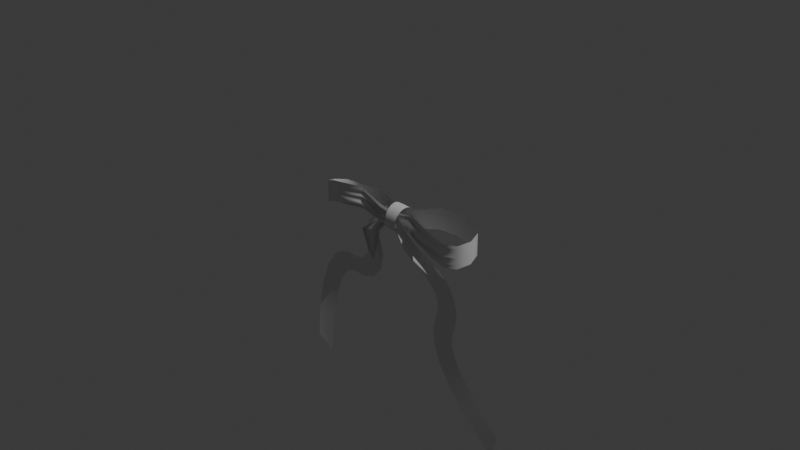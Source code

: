 # Source: blend.blend  (saved by Blender 4.2.66; exported with 4.5.12 LTS)
import bpy
from mathutils import Matrix  # noqa: F401  (used for matrix-valued properties, if any)

bpy.ops.wm.read_factory_settings(use_empty=True)
scene = bpy.context.scene
scene.name = 'Scene'

# ---- collections
col_collection = bpy.data.collections.new('Collection'); scene.collection.children.link(col_collection)

# ---- world
world_world = bpy.data.worlds.new('World'); scene.world = world_world
world_world.use_nodes = True; world_world.node_tree.nodes.clear()
_N = world_world.node_tree.nodes; _L = world_world.node_tree.links
n0 = _N.new('ShaderNodeOutputWorld'); n0.name = 'World Output'; n0.location = (300, 300)
n1 = _N.new('ShaderNodeBackground'); n1.name = 'Background'; n1.location = (10, 300)
n1.inputs[0].default_value = (0.05088, 0.05088, 0.05088, 1.0)
_L.new(n1.outputs[0], n0.inputs[0])
n0.is_active_output = True
world_world.color = (0.05088, 0.05088, 0.05088)
world_world.sun_shadow_jitter_overblur = 0.0

# ---- cameras
cam_camera = bpy.data.cameras.new('Camera')
cam_camera.clip_end = 100.0
cam_camera.ortho_scale = 7.314

# ---- lights
light_light = bpy.data.lights.new('Light', 'POINT')
light_light.energy = 1000.0
light_light.shadow_soft_size = 0.1

# ---- meshes
me_001 = bpy.data.meshes.new('贝塞尔圆环.001')
me_001.from_pydata([(0.0008143, -0.06507, -0.08759), (0.0008896, -0.06507, 0.09658), (-0.1734, -0.08385, -0.07013), (-0.1731, -0.08382, 0.1361), (-0.3993, -0.131, 0.02113), (-0.3993, -0.131, 0.26), (-0.5949, -0.2639, 0.06683), (-0.5972, -0.2654, 0.2969), (-0.8059, -0.188, -0.01693), (-0.8056, -0.188, 0.2249), (-0.9446, -0.1396, -0.07784), (-0.9446, -0.1396, 0.1624), (-1.001, -0.0001757, -0.1229), (-1.001, -0.0001757, 0.1171), (-0.9602, 0.1398, -0.1563), (-0.9602, 0.1398, 0.08345), (-0.8351, 0.1902, -0.1743), (-0.8351, 0.1902, 0.06523), (-0.6459, 0.2384, -0.1559), (-0.6456, 0.1802, 0.08539), (-0.4234, 0.1363, -0.1045), (-0.423, 0.1364, 0.1379), (-0.1826, 0.07074, -0.08769), (-0.1821, 0.07079, 0.1275), (0.0003786, 0.04079, -0.09027), (0.0004697, 0.0408, 0.103), (0.1855, 0.07776, -0.06931), (0.1855, 0.07776, 0.1425), (0.4311, 0.1491, -0.01722), (0.4311, 0.1491, 0.2227), (0.6462, 0.1877, -0.02298), (0.6463, 0.1877, 0.2182), (0.8272, 0.1921, -0.07348), (0.8273, 0.1921, 0.1702), (0.9525, 0.1404, -0.1051), (0.9525, 0.1403, 0.1402), (0.9986, -0.0001155, -0.1325), (0.9986, -0.0002183, 0.1156), (0.9507, -0.1407, -0.1563), (0.9507, -0.1408, 0.09438), (0.8247, -0.1909, -0.1643), (0.8248, -0.191, 0.08619), (0.6444, -0.1772, -0.1362), (0.6444, -0.1772, 0.1059), (0.4266, -0.1277, -0.1017), (0.4266, -0.1277, 0.1353), (0.1786, -0.009255, -0.09182), (0.1786, -0.009261, 0.1127), (0.000853, -0.06507, -0.06997), (0.0008814, -0.06506, -0.05143), (0.0009612, -0.05818, -0.03109), (0.0008973, -0.06506, -0.01456), (0.0008848, -0.06507, 0.003718), (0.0008854, -0.06507, 0.02207), (0.0008971, -0.06507, 0.04048), (0.0008948, -0.06507, 0.05884), (0.0008786, -0.06507, 0.07712), (-0.1756, -0.07044, -0.04492), (-0.1684, -0.1135, -0.02771), (-0.1733, -0.08384, -0.00817), (-0.1757, -0.07143, 0.02035), (-0.165, -0.1406, 0.03282), (-0.1731, -0.08382, 0.05305), (-0.1762, -0.06789, 0.08147), (-0.1666, -0.1282, 0.09393), (-0.1731, -0.08382, 0.1144), (-0.4029, -0.1132, 0.05078), (-0.3964, -0.1544, 0.07068), (-0.3994, -0.131, 0.09091), (-0.4031, -0.1131, 0.1213), (-0.402, -0.1255, 0.1418), (-0.3993, -0.131, 0.162), (-0.4027, -0.1154, 0.1899), (-0.4019, -0.1243, 0.2129), (-0.3993, -0.131, 0.2343), (-0.5991, -0.265, 0.06418), (-0.6002, -0.2657, 0.09582), (-0.5959, -0.2634, 0.1412), (-0.5957, -0.2652, 0.1473), (-0.5976, -0.265, 0.1627), (-0.5959, -0.2651, 0.2009), (-0.5954, -0.2651, 0.2227), (-0.5973, -0.2651, 0.2386), (-0.5977, -0.2655, 0.268), (-0.8059, -0.188, 0.005795), (-0.8059, -0.188, 0.02973), (-0.8059, -0.188, 0.05379), (-0.8059, -0.188, 0.07781), (-0.8059, -0.188, 0.1017), (-0.8059, -0.188, 0.1258), (-0.8059, -0.188, 0.1499), (-0.8058, -0.188, 0.1742), (-0.8057, -0.188, 0.1988), (-0.9446, -0.1396, -0.05513), (-0.9446, -0.1396, -0.03113), (-0.9446, -0.1396, -0.007124), (-0.9446, -0.1396, 0.01687), (-0.9446, -0.1396, 0.04088), (-0.9446, -0.1396, 0.06488), (-0.9446, -0.1396, 0.08887), (-0.9446, -0.1396, 0.1129), (-0.9446, -0.1396, 0.1369), (-1.001, -0.0001754, -0.1003), (-1.001, -0.0001756, -0.07624), (-1.001, -0.0001756, -0.05223), (-1.001, -0.0001757, -0.02823), (-1.001, -0.0001757, -0.004229), (-1.001, -0.0001757, 0.01977), (-1.001, -0.0001757, 0.04377), (-1.001, -0.0001757, 0.06777), (-1.001, -0.0001757, 0.09177), (-0.9602, 0.1398, -0.1338), (-0.9602, 0.1398, -0.1099), (-0.9602, 0.1398, -0.08587), (-0.9602, 0.1398, -0.06186), (-0.9602, 0.1398, -0.03785), (-0.9602, 0.1398, -0.01385), (-0.9602, 0.1398, 0.01014), (-0.9602, 0.1398, 0.03415), (-0.9602, 0.1398, 0.05815), (-0.8351, 0.1902, -0.1521), (-0.8351, 0.1902, -0.1281), (-0.8351, 0.1902, -0.1041), (-0.8351, 0.1902, -0.08008), (-0.8351, 0.1902, -0.05608), (-0.8351, 0.1902, -0.03208), (-0.8351, 0.1902, -0.008078), (-0.8351, 0.1902, 0.01592), (-0.8351, 0.1902, 0.03992), (-0.6458, 0.1802, -0.1326), (-0.6457, 0.1802, -0.1081), (-0.6456, 0.1802, -0.08387), (-0.6456, 0.1802, -0.05981), (-0.6457, 0.1802, -0.03595), (-0.6456, 0.1802, -0.01185), (-0.6456, 0.1802, 0.0122), (-0.6457, 0.1802, 0.03605), (-0.6457, 0.1802, 0.05991), (-0.4232, 0.1363, -0.08056), (-0.4228, 0.1362, -0.05558), (-0.4227, 0.1362, -0.03101), (-0.4227, 0.1363, -0.006858), (-0.4228, 0.1363, 0.01687), (-0.423, 0.1364, 0.04068), (-0.4229, 0.1364, 0.06484), (-0.423, 0.1364, 0.08861), (-0.423, 0.1364, 0.1121), (-0.1824, 0.07074, -0.06672), (-0.1817, 0.07038, -0.04441), (-0.1814, 0.07025, -0.02253), (-0.1815, 0.07036, -0.0009595), (-0.1819, 0.07069, 0.02039), (-0.1821, 0.0708, 0.04156), (-0.1821, 0.07079, 0.06257), (-0.1821, 0.0708, 0.08407), (-0.1821, 0.0708, 0.1053), (0.000408, 0.0408, -0.07183), (0.0004327, 0.04039, -0.05218), (0.0004613, 0.04021, -0.03274), (0.0004776, 0.04034, -0.01351), (0.0004828, 0.04076, 0.005716), (0.0004781, 0.0408, 0.02497), (0.0004653, 0.0408, 0.04419), (0.0004778, 0.0408, 0.06352), (0.0004794, 0.0408, 0.08278), (0.1854, 0.07772, -0.04932), (0.1849, 0.07733, -0.02819), (0.1847, 0.07719, -0.007035), (0.1848, 0.07729, 0.01421), (0.1853, 0.07764, 0.03545), (0.1855, 0.07777, 0.05644), (0.1855, 0.07777, 0.0775), (0.1855, 0.07777, 0.09868), (0.1855, 0.07776, 0.12), (0.4311, 0.1491, 0.005359), (0.4309, 0.149, 0.02877), (0.4308, 0.149, 0.05229), (0.4309, 0.149, 0.07598), (0.431, 0.1491, 0.09987), (0.4311, 0.1491, 0.124), (0.4311, 0.1491, 0.1482), (0.4311, 0.1491, 0.1726), (0.4311, 0.1491, 0.197), (0.6462, 0.1877, -0.0001934), (0.6462, 0.1877, 0.02365), (0.6462, 0.1877, 0.0475), (0.6462, 0.1877, 0.07139), (0.6462, 0.1877, 0.09541), (0.6462, 0.1877, 0.1196), (0.6462, 0.1877, 0.1438), (0.6462, 0.1877, 0.1682), (0.6462, 0.1877, 0.1926), (0.8272, 0.1921, -0.05), (0.8272, 0.1921, -0.02564), (0.8272, 0.1921, -0.00144), (0.8272, 0.1921, 0.02284), (0.8272, 0.1921, 0.04712), (0.8272, 0.1921, 0.07139), (0.8272, 0.1921, 0.0957), (0.8272, 0.1921, 0.12), (0.8272, 0.1921, 0.1444), (0.9525, 0.1404, -0.0818), (0.9525, 0.1404, -0.05736), (0.9525, 0.1404, -0.03299), (0.9525, 0.1404, -0.008545), (0.9525, 0.1404, 0.01597), (0.9525, 0.1404, 0.04054), (0.9525, 0.1403, 0.06514), (0.9525, 0.1403, 0.08975), (0.9525, 0.1403, 0.1143), (0.9986, -0.000121, -0.1093), (0.9986, -0.0001264, -0.0849), (0.9986, -0.0001328, -0.06041), (0.9986, -0.0001411, -0.03576), (0.9986, -0.0001511, -0.01098), (0.9986, -0.0001627, 0.01392), (0.9986, -0.0001755, 0.03891), (0.9986, -0.0001892, 0.06397), (0.9986, -0.0002034, 0.08907), (0.9507, -0.1407, -0.1334), (0.9507, -0.1407, -0.1089), (0.9507, -0.1407, -0.08429), (0.9507, -0.1407, -0.05944), (0.9507, -0.1407, -0.03438), (0.9507, -0.1408, -0.00914), (0.9507, -0.1408, 0.01625), (0.9507, -0.1408, 0.04176), (0.9507, -0.1408, 0.06735), (0.8247, -0.1909, -0.1412), (0.8247, -0.1909, -0.1167), (0.8247, -0.1909, -0.09188), (0.8247, -0.1909, -0.06684), (0.8247, -0.1909, -0.04158), (0.8248, -0.1909, -0.01612), (0.8248, -0.191, 0.009497), (0.8248, -0.191, 0.03479), (0.8248, -0.191, 0.05982), (0.6444, -0.1772, -0.1131), (0.643, -0.1917, -0.09055), (0.646, -0.1595, -0.05121), (0.6437, -0.2079, -0.04786), (0.6444, -0.1772, -0.01534), (0.6444, -0.1772, 0.008629), (0.6461, -0.1642, 0.03873), (0.6435, -0.1872, 0.05404), (0.6444, -0.1772, 0.08068), (0.4266, -0.1277, -0.07913), (0.4219, -0.1601, -0.06106), (0.4285, -0.1185, -0.02199), (0.4132, -0.1512, -0.04178), (0.4266, -0.1277, 0.01561), (0.4266, -0.1277, 0.03927), (0.4325, -0.1031, 0.08126), (0.4214, -0.162, 0.07564), (0.4266, -0.1277, 0.1103), (0.1786, -0.009253, -0.07243), (0.1727, -0.05055, -0.053), (0.1796, -0.004912, -0.02794), (0.1684, -0.03587, -0.02379), (0.1786, -0.009253, 0.009408), (0.1786, -0.009258, 0.02978), (0.1848, 0.02258, 0.07122), (0.1729, -0.04856, 0.06393), (0.1786, -0.009265, 0.09124)], [], [(48, 57, 2, 0), (57, 66, 4, 2), (66, 75, 6, 4), (75, 84, 8, 6), (84, 93, 10, 8), (93, 102, 12, 10), (102, 111, 14, 12), (111, 120, 16, 14), (120, 129, 18, 16), (129, 138, 20, 18), (138, 147, 22, 20), (147, 156, 24, 22), (156, 165, 26, 24), (165, 174, 28, 26), (174, 183, 30, 28), (183, 192, 32, 30), (192, 201, 34, 32), (201, 210, 36, 34), (210, 219, 38, 36), (219, 228, 40, 38), (228, 237, 42, 40), (237, 246, 44, 42), (246, 255, 46, 44), (255, 48, 0, 46), (47, 1, 56, 263), (263, 56, 55, 262), (262, 55, 54, 261), (261, 54, 53, 260), (260, 53, 52, 259), (259, 52, 51, 258), (258, 51, 50, 257), (257, 50, 49, 256), (256, 49, 48, 255), (45, 47, 263, 254), (254, 263, 262, 253), (253, 262, 261, 252), (252, 261, 260, 251), (251, 260, 259, 250), (250, 259, 258, 249), (249, 258, 257, 248), (248, 257, 256, 247), (247, 256, 255, 246), (43, 45, 254, 245), (245, 254, 253, 244), (244, 253, 252, 243), (243, 252, 251, 242), (242, 251, 250, 241), (241, 250, 249, 240), (240, 249, 248, 239), (239, 248, 247, 238), (238, 247, 246, 237), (41, 43, 245, 236), (236, 245, 244, 235), (235, 244, 243, 234), (234, 243, 242, 233), (233, 242, 241, 232), (232, 241, 240, 231), (231, 240, 239, 230), (230, 239, 238, 229), (229, 238, 237, 228), (39, 41, 236, 227), (227, 236, 235, 226), (226, 235, 234, 225), (225, 234, 233, 224), (224, 233, 232, 223), (223, 232, 231, 222), (222, 231, 230, 221), (221, 230, 229, 220), (220, 229, 228, 219), (37, 39, 227, 218), (218, 227, 226, 217), (217, 226, 225, 216), (216, 225, 224, 215), (215, 224, 223, 214), (214, 223, 222, 213), (213, 222, 221, 212), (212, 221, 220, 211), (211, 220, 219, 210), (35, 37, 218, 209), (209, 218, 217, 208), (208, 217, 216, 207), (207, 216, 215, 206), (206, 215, 214, 205), (205, 214, 213, 204), (204, 213, 212, 203), (203, 212, 211, 202), (202, 211, 210, 201), (33, 35, 209, 200), (200, 209, 208, 199), (199, 208, 207, 198), (198, 207, 206, 197), (197, 206, 205, 196), (196, 205, 204, 195), (195, 204, 203, 194), (194, 203, 202, 193), (193, 202, 201, 192), (31, 33, 200, 191), (191, 200, 199, 190), (190, 199, 198, 189), (189, 198, 197, 188), (188, 197, 196, 187), (187, 196, 195, 186), (186, 195, 194, 185), (185, 194, 193, 184), (184, 193, 192, 183), (29, 31, 191, 182), (182, 191, 190, 181), (181, 190, 189, 180), (180, 189, 188, 179), (179, 188, 187, 178), (178, 187, 186, 177), (177, 186, 185, 176), (176, 185, 184, 175), (175, 184, 183, 174), (27, 29, 182, 173), (173, 182, 181, 172), (172, 181, 180, 171), (171, 180, 179, 170), (170, 179, 178, 169), (169, 178, 177, 168), (168, 177, 176, 167), (167, 176, 175, 166), (166, 175, 174, 165), (25, 27, 173, 164), (164, 173, 172, 163), (163, 172, 171, 162), (162, 171, 170, 161), (161, 170, 169, 160), (160, 169, 168, 159), (159, 168, 167, 158), (158, 167, 166, 157), (157, 166, 165, 156), (23, 25, 164, 155), (155, 164, 163, 154), (154, 163, 162, 153), (153, 162, 161, 152), (152, 161, 160, 151), (151, 160, 159, 150), (150, 159, 158, 149), (149, 158, 157, 148), (148, 157, 156, 147), (21, 23, 155, 146), (146, 155, 154, 145), (145, 154, 153, 144), (144, 153, 152, 143), (143, 152, 151, 142), (142, 151, 150, 141), (141, 150, 149, 140), (140, 149, 148, 139), (139, 148, 147, 138), (19, 21, 146, 137), (137, 146, 145, 136), (136, 145, 144, 135), (135, 144, 143, 134), (134, 143, 142, 133), (133, 142, 141, 132), (132, 141, 140, 131), (131, 140, 139, 130), (130, 139, 138, 129), (17, 19, 137, 128), (128, 137, 136, 127), (127, 136, 135, 126), (126, 135, 134, 125), (125, 134, 133, 124), (124, 133, 132, 123), (123, 132, 131, 122), (122, 131, 130, 121), (121, 130, 129, 120), (15, 17, 128, 119), (119, 128, 127, 118), (118, 127, 126, 117), (117, 126, 125, 116), (116, 125, 124, 115), (115, 124, 123, 114), (114, 123, 122, 113), (113, 122, 121, 112), (112, 121, 120, 111), (13, 15, 119, 110), (110, 119, 118, 109), (109, 118, 117, 108), (108, 117, 116, 107), (107, 116, 115, 106), (106, 115, 114, 105), (105, 114, 113, 104), (104, 113, 112, 103), (103, 112, 111, 102), (11, 13, 110, 101), (101, 110, 109, 100), (100, 109, 108, 99), (99, 108, 107, 98), (98, 107, 106, 97), (97, 106, 105, 96), (96, 105, 104, 95), (95, 104, 103, 94), (94, 103, 102, 93), (9, 11, 101, 92), (92, 101, 100, 91), (91, 100, 99, 90), (90, 99, 98, 89), (89, 98, 97, 88), (88, 97, 96, 87), (87, 96, 95, 86), (86, 95, 94, 85), (85, 94, 93, 84), (7, 9, 92, 83), (83, 92, 91, 82), (82, 91, 90, 81), (81, 90, 89, 80), (80, 89, 88, 79), (79, 88, 87, 78), (78, 87, 86, 77), (77, 86, 85, 76), (76, 85, 84, 75), (5, 7, 83, 74), (74, 83, 82, 73), (73, 82, 81, 72), (72, 81, 80, 71), (71, 80, 79, 70), (70, 79, 78, 69), (69, 78, 77, 68), (68, 77, 76, 67), (67, 76, 75, 66), (3, 5, 74, 65), (65, 74, 73, 64), (64, 73, 72, 63), (63, 72, 71, 62), (62, 71, 70, 61), (61, 70, 69, 60), (60, 69, 68, 59), (59, 68, 67, 58), (58, 67, 66, 57), (1, 3, 65, 56), (56, 65, 64, 55), (55, 64, 63, 54), (54, 63, 62, 53), (53, 62, 61, 52), (52, 61, 60, 51), (51, 60, 59, 50), (50, 59, 58, 49), (49, 58, 57, 48)])
me_001.polygons.foreach_set('use_smooth', [True] * 240)
_uv = me_001.uv_layers.new(name='UVMap')
_uv.uv.foreach_set('vector', [0.0, 0.09459, 0.04167, 0.09459, 0.04167, 0.0, 0.0, 0.0, 0.04167, 0.09459, 0.08333, 0.09459, 0.08333, 0.0, 0.04167, 0.0, 0.08333, 0.09459, 0.125, 0.09459, 0.125, 0.0, 0.08333, 0.0, 0.125, 0.09459, 0.1667, 0.09459, 0.1667, 0.0, 0.125, 0.0, 0.1667, 0.09459, 0.2083, 0.09459, 0.2083, 0.0, 0.1667, 0.0, 0.2083, 0.09459, 0.25, 0.09459, 0.25, 0.0, 0.2083, 0.0, 0.25, 0.09459, 0.2917, 0.09459, 0.2917, 0.0, 0.25, 0.0, 0.2917, 0.09459, 0.3333, 0.09459, 0.3333, 0.0, 0.2917, 0.0, 0.3333, 0.09459, 0.375, 0.09459, 0.375, 0.0, 0.3333, 0.0, 0.375, 0.09459, 0.4167, 0.09459, 0.4167, 0.0, 0.375, 0.0, 0.4167, 0.09459, 0.4583, 0.09459, 0.4583, 0.0, 0.4167, 0.0, 0.4583, 0.09459, 0.5, 0.09459, 0.5, 0.0, 0.4583, 0.0, 0.5, 0.09459, 0.5417, 0.09459, 0.5417, 0.0, 0.5, 0.0, 0.5417, 0.09459, 0.5833, 0.09459, 0.5833, 0.0, 0.5417, 0.0, 0.5833, 0.09459, 0.625, 0.09459, 0.625, 0.0, 0.5833, 0.0, 0.625, 0.09459, 0.6667, 0.09459, 0.6667, 0.0, 0.625, 0.0, 0.6667, 0.09459, 0.7083, 0.09459, 0.7083, 0.0, 0.6667, 0.0, 0.7083, 0.09459, 0.75, 0.09459, 0.75, 0.0, 0.7083, 0.0, 0.75, 0.09459, 0.7917, 0.09459, 0.7917, 0.0, 0.75, 0.0, 0.7917, 0.09459, 0.8333, 0.09459, 0.8333, 0.0, 0.7917, 0.0, 0.8333, 0.09459, 0.875, 0.09459, 0.875, 0.0, 0.8333, 0.0, 0.875, 0.09459, 0.9167, 0.09459, 0.9167, 0.0, 0.875, 0.0, 0.9167, 0.09459, 0.9583, 0.09459, 0.9583, 0.0, 0.9167, 0.0, 0.9583, 0.09459, 1.0, 0.09459, 1.0, 0.0, 0.9583, 0.0, 0.9583, 1.0, 1.0, 1.0, 1.0, 0.8946, 0.9583, 0.8946, 0.9583, 0.8946, 1.0, 0.8946, 1.0, 0.7946, 0.9583, 0.7946, 0.9583, 0.7946, 1.0, 0.7946, 1.0, 0.6946, 0.9583, 0.6946, 0.9583, 0.6946, 1.0, 0.6946, 1.0, 0.5946, 0.9583, 0.5946, 0.9583, 0.5946, 1.0, 0.5946, 1.0, 0.4946, 0.9583, 0.4946, 0.9583, 0.4946, 1.0, 0.4946, 1.0, 0.3946, 0.9583, 0.3946, 0.9583, 0.3946, 1.0, 0.3946, 1.0, 0.2946, 0.9583, 0.2946, 0.9583, 0.2946, 1.0, 0.2946, 1.0, 0.1946, 0.9583, 0.1946, 0.9583, 0.1946, 1.0, 0.1946, 1.0, 0.09459, 0.9583, 0.09459, 0.9167, 1.0, 0.9583, 1.0, 0.9583, 0.8946, 0.9167, 0.8946, 0.9167, 0.8946, 0.9583, 0.8946, 0.9583, 0.7946, 0.9167, 0.7946, 0.9167, 0.7946, 0.9583, 0.7946, 0.9583, 0.6946, 0.9167, 0.6946, 0.9167, 0.6946, 0.9583, 0.6946, 0.9583, 0.5946, 0.9167, 0.5946, 0.9167, 0.5946, 0.9583, 0.5946, 0.9583, 0.4946, 0.9167, 0.4946, 0.9167, 0.4946, 0.9583, 0.4946, 0.9583, 0.3946, 0.9167, 0.3946, 0.9167, 0.3946, 0.9583, 0.3946, 0.9583, 0.2946, 0.9167, 0.2946, 0.9167, 0.2946, 0.9583, 0.2946, 0.9583, 0.1946, 0.9167, 0.1946, 0.9167, 0.1946, 0.9583, 0.1946, 0.9583, 0.09459, 0.9167, 0.09459, 0.875, 1.0, 0.9167, 1.0, 0.9167, 0.8946, 0.875, 0.8946, 0.875, 0.8946, 0.9167, 0.8946, 0.9167, 0.7946, 0.875, 0.7946, 0.875, 0.7946, 0.9167, 0.7946, 0.9167, 0.6946, 0.875, 0.6946, 0.875, 0.6946, 0.9167, 0.6946, 0.9167, 0.5946, 0.875, 0.5946, 0.875, 0.5946, 0.9167, 0.5946, 0.9167, 0.4946, 0.875, 0.4946, 0.875, 0.4946, 0.9167, 0.4946, 0.9167, 0.3946, 0.875, 0.3946, 0.875, 0.3946, 0.9167, 0.3946, 0.9167, 0.2946, 0.875, 0.2946, 0.875, 0.2946, 0.9167, 0.2946, 0.9167, 0.1946, 0.875, 0.1946, 0.875, 0.1946, 0.9167, 0.1946, 0.9167, 0.09459, 0.875, 0.09459, 0.8333, 1.0, 0.875, 1.0, 0.875, 0.8946, 0.8333, 0.8946, 0.8333, 0.8946, 0.875, 0.8946, 0.875, 0.7946, 0.8333, 0.7946, 0.8333, 0.7946, 0.875, 0.7946, 0.875, 0.6946, 0.8333, 0.6946, 0.8333, 0.6946, 0.875, 0.6946, 0.875, 0.5946, 0.8333, 0.5946, 0.8333, 0.5946, 0.875, 0.5946, 0.875, 0.4946, 0.8333, 0.4946, 0.8333, 0.4946, 0.875, 0.4946, 0.875, 0.3946, 0.8333, 0.3946, 0.8333, 0.3946, 0.875, 0.3946, 0.875, 0.2946, 0.8333, 0.2946, 0.8333, 0.2946, 0.875, 0.2946, 0.875, 0.1946, 0.8333, 0.1946, 0.8333, 0.1946, 0.875, 0.1946, 0.875, 0.09459, 0.8333, 0.09459, 0.7917, 1.0, 0.8333, 1.0, 0.8333, 0.8946, 0.7917, 0.8946, 0.7917, 0.8946, 0.8333, 0.8946, 0.8333, 0.7946, 0.7917, 0.7946, 0.7917, 0.7946, 0.8333, 0.7946, 0.8333, 0.6946, 0.7917, 0.6946, 0.7917, 0.6946, 0.8333, 0.6946, 0.8333, 0.5946, 0.7917, 0.5946, 0.7917, 0.5946, 0.8333, 0.5946, 0.8333, 0.4946, 0.7917, 0.4946, 0.7917, 0.4946, 0.8333, 0.4946, 0.8333, 0.3946, 0.7917, 0.3946, 0.7917, 0.3946, 0.8333, 0.3946, 0.8333, 0.2946, 0.7917, 0.2946, 0.7917, 0.2946, 0.8333, 0.2946, 0.8333, 0.1946, 0.7917, 0.1946, 0.7917, 0.1946, 0.8333, 0.1946, 0.8333, 0.09459, 0.7917, 0.09459, 0.75, 1.0, 0.7917, 1.0, 0.7917, 0.8946, 0.75, 0.8946, 0.75, 0.8946, 0.7917, 0.8946, 0.7917, 0.7946, 0.75, 0.7946, 0.75, 0.7946, 0.7917, 0.7946, 0.7917, 0.6946, 0.75, 0.6946, 0.75, 0.6946, 0.7917, 0.6946, 0.7917, 0.5946, 0.75, 0.5946, 0.75, 0.5946, 0.7917, 0.5946, 0.7917, 0.4946, 0.75, 0.4946, 0.75, 0.4946, 0.7917, 0.4946, 0.7917, 0.3946, 0.75, 0.3946, 0.75, 0.3946, 0.7917, 0.3946, 0.7917, 0.2946, 0.75, 0.2946, 0.75, 0.2946, 0.7917, 0.2946, 0.7917, 0.1946, 0.75, 0.1946, 0.75, 0.1946, 0.7917, 0.1946, 0.7917, 0.09459, 0.75, 0.09459, 0.7083, 1.0, 0.75, 1.0, 0.75, 0.8946, 0.7083, 0.8946, 0.7083, 0.8946, 0.75, 0.8946, 0.75, 0.7946, 0.7083, 0.7946, 0.7083, 0.7946, 0.75, 0.7946, 0.75, 0.6946, 0.7083, 0.6946, 0.7083, 0.6946, 0.75, 0.6946, 0.75, 0.5946, 0.7083, 0.5946, 0.7083, 0.5946, 0.75, 0.5946, 0.75, 0.4946, 0.7083, 0.4946, 0.7083, 0.4946, 0.75, 0.4946, 0.75, 0.3946, 0.7083, 0.3946, 0.7083, 0.3946, 0.75, 0.3946, 0.75, 0.2946, 0.7083, 0.2946, 0.7083, 0.2946, 0.75, 0.2946, 0.75, 0.1946, 0.7083, 0.1946, 0.7083, 0.1946, 0.75, 0.1946, 0.75, 0.09459, 0.7083, 0.09459, 0.6667, 1.0, 0.7083, 1.0, 0.7083, 0.8946, 0.6667, 0.8946, 0.6667, 0.8946, 0.7083, 0.8946, 0.7083, 0.7946, 0.6667, 0.7946, 0.6667, 0.7946, 0.7083, 0.7946, 0.7083, 0.6946, 0.6667, 0.6946, 0.6667, 0.6946, 0.7083, 0.6946, 0.7083, 0.5946, 0.6667, 0.5946, 0.6667, 0.5946, 0.7083, 0.5946, 0.7083, 0.4946, 0.6667, 0.4946, 0.6667, 0.4946, 0.7083, 0.4946, 0.7083, 0.3946, 0.6667, 0.3946, 0.6667, 0.3946, 0.7083, 0.3946, 0.7083, 0.2946, 0.6667, 0.2946, 0.6667, 0.2946, 0.7083, 0.2946, 0.7083, 0.1946, 0.6667, 0.1946, 0.6667, 0.1946, 0.7083, 0.1946, 0.7083, 0.09459, 0.6667, 0.09459, 0.625, 1.0, 0.6667, 1.0, 0.6667, 0.8946, 0.625, 0.8946, 0.625, 0.8946, 0.6667, 0.8946, 0.6667, 0.7946, 0.625, 0.7946, 0.625, 0.7946, 0.6667, 0.7946, 0.6667, 0.6946, 0.625, 0.6946, 0.625, 0.6946, 0.6667, 0.6946, 0.6667, 0.5946, 0.625, 0.5946, 0.625, 0.5946, 0.6667, 0.5946, 0.6667, 0.4946, 0.625, 0.4946, 0.625, 0.4946, 0.6667, 0.4946, 0.6667, 0.3946, 0.625, 0.3946, 0.625, 0.3946, 0.6667, 0.3946, 0.6667, 0.2946, 0.625, 0.2946, 0.625, 0.2946, 0.6667, 0.2946, 0.6667, 0.1946, 0.625, 0.1946, 0.625, 0.1946, 0.6667, 0.1946, 0.6667, 0.09459, 0.625, 0.09459, 0.5833, 1.0, 0.625, 1.0, 0.625, 0.8946, 0.5833, 0.8946, 0.5833, 0.8946, 0.625, 0.8946, 0.625, 0.7946, 0.5833, 0.7946, 0.5833, 0.7946, 0.625, 0.7946, 0.625, 0.6946, 0.5833, 0.6946, 0.5833, 0.6946, 0.625, 0.6946, 0.625, 0.5946, 0.5833, 0.5946, 0.5833, 0.5946, 0.625, 0.5946, 0.625, 0.4946, 0.5833, 0.4946, 0.5833, 0.4946, 0.625, 0.4946, 0.625, 0.3946, 0.5833, 0.3946, 0.5833, 0.3946, 0.625, 0.3946, 0.625, 0.2946, 0.5833, 0.2946, 0.5833, 0.2946, 0.625, 0.2946, 0.625, 0.1946, 0.5833, 0.1946, 0.5833, 0.1946, 0.625, 0.1946, 0.625, 0.09459, 0.5833, 0.09459, 0.5417, 1.0, 0.5833, 1.0, 0.5833, 0.8946, 0.5417, 0.8946, 0.5417, 0.8946, 0.5833, 0.8946, 0.5833, 0.7946, 0.5417, 0.7946, 0.5417, 0.7946, 0.5833, 0.7946, 0.5833, 0.6946, 0.5417, 0.6946, 0.5417, 0.6946, 0.5833, 0.6946, 0.5833, 0.5946, 0.5417, 0.5946, 0.5417, 0.5946, 0.5833, 0.5946, 0.5833, 0.4946, 0.5417, 0.4946, 0.5417, 0.4946, 0.5833, 0.4946, 0.5833, 0.3946, 0.5417, 0.3946, 0.5417, 0.3946, 0.5833, 0.3946, 0.5833, 0.2946, 0.5417, 0.2946, 0.5417, 0.2946, 0.5833, 0.2946, 0.5833, 0.1946, 0.5417, 0.1946, 0.5417, 0.1946, 0.5833, 0.1946, 0.5833, 0.09459, 0.5417, 0.09459, 0.5, 1.0, 0.5417, 1.0, 0.5417, 0.8946, 0.5, 0.8946, 0.5, 0.8946, 0.5417, 0.8946, 0.5417, 0.7946, 0.5, 0.7946, 0.5, 0.7946, 0.5417, 0.7946, 0.5417, 0.6946, 0.5, 0.6946, 0.5, 0.6946, 0.5417, 0.6946, 0.5417, 0.5946, 0.5, 0.5946, 0.5, 0.5946, 0.5417, 0.5946, 0.5417, 0.4946, 0.5, 0.4946, 0.5, 0.4946, 0.5417, 0.4946, 0.5417, 0.3946, 0.5, 0.3946, 0.5, 0.3946, 0.5417, 0.3946, 0.5417, 0.2946, 0.5, 0.2946, 0.5, 0.2946, 0.5417, 0.2946, 0.5417, 0.1946, 0.5, 0.1946, 0.5, 0.1946, 0.5417, 0.1946, 0.5417, 0.09459, 0.5, 0.09459, 0.4583, 1.0, 0.5, 1.0, 0.5, 0.8946, 0.4583, 0.8946, 0.4583, 0.8946, 0.5, 0.8946, 0.5, 0.7946, 0.4583, 0.7946, 0.4583, 0.7946, 0.5, 0.7946, 0.5, 0.6946, 0.4583, 0.6946, 0.4583, 0.6946, 0.5, 0.6946, 0.5, 0.5946, 0.4583, 0.5946, 0.4583, 0.5946, 0.5, 0.5946, 0.5, 0.4946, 0.4583, 0.4946, 0.4583, 0.4946, 0.5, 0.4946, 0.5, 0.3946, 0.4583, 0.3946, 0.4583, 0.3946, 0.5, 0.3946, 0.5, 0.2946, 0.4583, 0.2946, 0.4583, 0.2946, 0.5, 0.2946, 0.5, 0.1946, 0.4583, 0.1946, 0.4583, 0.1946, 0.5, 0.1946, 0.5, 0.09459, 0.4583, 0.09459, 0.4167, 1.0, 0.4583, 1.0, 0.4583, 0.8946, 0.4167, 0.8946, 0.4167, 0.8946, 0.4583, 0.8946, 0.4583, 0.7946, 0.4167, 0.7946, 0.4167, 0.7946, 0.4583, 0.7946, 0.4583, 0.6946, 0.4167, 0.6946, 0.4167, 0.6946, 0.4583, 0.6946, 0.4583, 0.5946, 0.4167, 0.5946, 0.4167, 0.5946, 0.4583, 0.5946, 0.4583, 0.4946, 0.4167, 0.4946, 0.4167, 0.4946, 0.4583, 0.4946, 0.4583, 0.3946, 0.4167, 0.3946, 0.4167, 0.3946, 0.4583, 0.3946, 0.4583, 0.2946, 0.4167, 0.2946, 0.4167, 0.2946, 0.4583, 0.2946, 0.4583, 0.1946, 0.4167, 0.1946, 0.4167, 0.1946, 0.4583, 0.1946, 0.4583, 0.09459, 0.4167, 0.09459, 0.375, 1.0, 0.4167, 1.0, 0.4167, 0.8946, 0.375, 0.8946, 0.375, 0.8946, 0.4167, 0.8946, 0.4167, 0.7946, 0.375, 0.7946, 0.375, 0.7946, 0.4167, 0.7946, 0.4167, 0.6946, 0.375, 0.6946, 0.375, 0.6946, 0.4167, 0.6946, 0.4167, 0.5946, 0.375, 0.5946, 0.375, 0.5946, 0.4167, 0.5946, 0.4167, 0.4946, 0.375, 0.4946, 0.375, 0.4946, 0.4167, 0.4946, 0.4167, 0.3946, 0.375, 0.3946, 0.375, 0.3946, 0.4167, 0.3946, 0.4167, 0.2946, 0.375, 0.2946, 0.375, 0.2946, 0.4167, 0.2946, 0.4167, 0.1946, 0.375, 0.1946, 0.375, 0.1946, 0.4167, 0.1946, 0.4167, 0.09459, 0.375, 0.09459, 0.3333, 1.0, 0.375, 1.0, 0.375, 0.8946, 0.3333, 0.8946, 0.3333, 0.8946, 0.375, 0.8946, 0.375, 0.7946, 0.3333, 0.7946, 0.3333, 0.7946, 0.375, 0.7946, 0.375, 0.6946, 0.3333, 0.6946, 0.3333, 0.6946, 0.375, 0.6946, 0.375, 0.5946, 0.3333, 0.5946, 0.3333, 0.5946, 0.375, 0.5946, 0.375, 0.4946, 0.3333, 0.4946, 0.3333, 0.4946, 0.375, 0.4946, 0.375, 0.3946, 0.3333, 0.3946, 0.3333, 0.3946, 0.375, 0.3946, 0.375, 0.2946, 0.3333, 0.2946, 0.3333, 0.2946, 0.375, 0.2946, 0.375, 0.1946, 0.3333, 0.1946, 0.3333, 0.1946, 0.375, 0.1946, 0.375, 0.09459, 0.3333, 0.09459, 0.2917, 1.0, 0.3333, 1.0, 0.3333, 0.8946, 0.2917, 0.8946, 0.2917, 0.8946, 0.3333, 0.8946, 0.3333, 0.7946, 0.2917, 0.7946, 0.2917, 0.7946, 0.3333, 0.7946, 0.3333, 0.6946, 0.2917, 0.6946, 0.2917, 0.6946, 0.3333, 0.6946, 0.3333, 0.5946, 0.2917, 0.5946, 0.2917, 0.5946, 0.3333, 0.5946, 0.3333, 0.4946, 0.2917, 0.4946, 0.2917, 0.4946, 0.3333, 0.4946, 0.3333, 0.3946, 0.2917, 0.3946, 0.2917, 0.3946, 0.3333, 0.3946, 0.3333, 0.2946, 0.2917, 0.2946, 0.2917, 0.2946, 0.3333, 0.2946, 0.3333, 0.1946, 0.2917, 0.1946, 0.2917, 0.1946, 0.3333, 0.1946, 0.3333, 0.09459, 0.2917, 0.09459, 0.25, 1.0, 0.2917, 1.0, 0.2917, 0.8946, 0.25, 0.8946, 0.25, 0.8946, 0.2917, 0.8946, 0.2917, 0.7946, 0.25, 0.7946, 0.25, 0.7946, 0.2917, 0.7946, 0.2917, 0.6946, 0.25, 0.6946, 0.25, 0.6946, 0.2917, 0.6946, 0.2917, 0.5946, 0.25, 0.5946, 0.25, 0.5946, 0.2917, 0.5946, 0.2917, 0.4946, 0.25, 0.4946, 0.25, 0.4946, 0.2917, 0.4946, 0.2917, 0.3946, 0.25, 0.3946, 0.25, 0.3946, 0.2917, 0.3946, 0.2917, 0.2946, 0.25, 0.2946, 0.25, 0.2946, 0.2917, 0.2946, 0.2917, 0.1946, 0.25, 0.1946, 0.25, 0.1946, 0.2917, 0.1946, 0.2917, 0.09459, 0.25, 0.09459, 0.2083, 1.0, 0.25, 1.0, 0.25, 0.8946, 0.2083, 0.8946, 0.2083, 0.8946, 0.25, 0.8946, 0.25, 0.7946, 0.2083, 0.7946, 0.2083, 0.7946, 0.25, 0.7946, 0.25, 0.6946, 0.2083, 0.6946, 0.2083, 0.6946, 0.25, 0.6946, 0.25, 0.5946, 0.2083, 0.5946, 0.2083, 0.5946, 0.25, 0.5946, 0.25, 0.4946, 0.2083, 0.4946, 0.2083, 0.4946, 0.25, 0.4946, 0.25, 0.3946, 0.2083, 0.3946, 0.2083, 0.3946, 0.25, 0.3946, 0.25, 0.2946, 0.2083, 0.2946, 0.2083, 0.2946, 0.25, 0.2946, 0.25, 0.1946, 0.2083, 0.1946, 0.2083, 0.1946, 0.25, 0.1946, 0.25, 0.09459, 0.2083, 0.09459, 0.1667, 1.0, 0.2083, 1.0, 0.2083, 0.8946, 0.1667, 0.8946, 0.1667, 0.8946, 0.2083, 0.8946, 0.2083, 0.7946, 0.1667, 0.7946, 0.1667, 0.7946, 0.2083, 0.7946, 0.2083, 0.6946, 0.1667, 0.6946, 0.1667, 0.6946, 0.2083, 0.6946, 0.2083, 0.5946, 0.1667, 0.5946, 0.1667, 0.5946, 0.2083, 0.5946, 0.2083, 0.4946, 0.1667, 0.4946, 0.1667, 0.4946, 0.2083, 0.4946, 0.2083, 0.3946, 0.1667, 0.3946, 0.1667, 0.3946, 0.2083, 0.3946, 0.2083, 0.2946, 0.1667, 0.2946, 0.1667, 0.2946, 0.2083, 0.2946, 0.2083, 0.1946, 0.1667, 0.1946, 0.1667, 0.1946, 0.2083, 0.1946, 0.2083, 0.09459, 0.1667, 0.09459, 0.125, 1.0, 0.1667, 1.0, 0.1667, 0.8946, 0.125, 0.8946, 0.125, 0.8946, 0.1667, 0.8946, 0.1667, 0.7946, 0.125, 0.7946, 0.125, 0.7946, 0.1667, 0.7946, 0.1667, 0.6946, 0.125, 0.6946, 0.125, 0.6946, 0.1667, 0.6946, 0.1667, 0.5946, 0.125, 0.5946, 0.125, 0.5946, 0.1667, 0.5946, 0.1667, 0.4946, 0.125, 0.4946, 0.125, 0.4946, 0.1667, 0.4946, 0.1667, 0.3946, 0.125, 0.3946, 0.125, 0.3946, 0.1667, 0.3946, 0.1667, 0.2946, 0.125, 0.2946, 0.125, 0.2946, 0.1667, 0.2946, 0.1667, 0.1946, 0.125, 0.1946, 0.125, 0.1946, 0.1667, 0.1946, 0.1667, 0.09459, 0.125, 0.09459, 0.08333, 1.0, 0.125, 1.0, 0.125, 0.8946, 0.08333, 0.8946, 0.08333, 0.8946, 0.125, 0.8946, 0.125, 0.7946, 0.08333, 0.7946, 0.08333, 0.7946, 0.125, 0.7946, 0.125, 0.6946, 0.08333, 0.6946, 0.08333, 0.6946, 0.125, 0.6946, 0.125, 0.5946, 0.08333, 0.5946, 0.08333, 0.5946, 0.125, 0.5946, 0.125, 0.4946, 0.08333, 0.4946, 0.08333, 0.4946, 0.125, 0.4946, 0.125, 0.3946, 0.08333, 0.3946, 0.08333, 0.3946, 0.125, 0.3946, 0.125, 0.2946, 0.08333, 0.2946, 0.08333, 0.2946, 0.125, 0.2946, 0.125, 0.1946, 0.08333, 0.1946, 0.08333, 0.1946, 0.125, 0.1946, 0.125, 0.09459, 0.08333, 0.09459, 0.04167, 1.0, 0.08333, 1.0, 0.08333, 0.8946, 0.04167, 0.8946, 0.04167, 0.8946, 0.08333, 0.8946, 0.08333, 0.7946, 0.04167, 0.7946, 0.04167, 0.7946, 0.08333, 0.7946, 0.08333, 0.6946, 0.04167, 0.6946, 0.04167, 0.6946, 0.08333, 0.6946, 0.08333, 0.5946, 0.04167, 0.5946, 0.04167, 0.5946, 0.08333, 0.5946, 0.08333, 0.4946, 0.04167, 0.4946, 0.04167, 0.4946, 0.08333, 0.4946, 0.08333, 0.3946, 0.04167, 0.3946, 0.04167, 0.3946, 0.08333, 0.3946, 0.08333, 0.2946, 0.04167, 0.2946, 0.04167, 0.2946, 0.08333, 0.2946, 0.08333, 0.1946, 0.04167, 0.1946, 0.04167, 0.1946, 0.08333, 0.1946, 0.08333, 0.09459, 0.04167, 0.09459, 0.0, 1.0, 0.04167, 1.0, 0.04167, 0.8946, 0.0, 0.8946, 0.0, 0.8946, 0.04167, 0.8946, 0.04167, 0.7946, 0.0, 0.7946, 0.0, 0.7946, 0.04167, 0.7946, 0.04167, 0.6946, 0.0, 0.6946, 0.0, 0.6946, 0.04167, 0.6946, 0.04167, 0.5946, 0.0, 0.5946, 0.0, 0.5946, 0.04167, 0.5946, 0.04167, 0.4946, 0.0, 0.4946, 0.0, 0.4946, 0.04167, 0.4946, 0.04167, 0.3946, 0.0, 0.3946, 0.0, 0.3946, 0.04167, 0.3946, 0.04167, 0.2946, 0.0, 0.2946, 0.0, 0.2946, 0.04167, 0.2946, 0.04167, 0.1946, 0.0, 0.1946, 0.0, 0.1946, 0.04167, 0.1946, 0.04167, 0.09459, 0.0, 0.09459])
me_001.auto_texspace = False
me_001.update()
me_002 = bpy.data.meshes.new('贝塞尔圆环.002')
me_002.from_pydata([(-0.07075, -0.9418, -0.08884), (-0.07075, -0.9418, 0.0859), (-0.1951, -0.9306, -0.08779), (-0.1951, -0.9306, 0.08484), (-0.3107, -0.9057, -0.08704), (-0.3107, -0.9057, 0.08408), (-0.4177, -0.8679, -0.08656), (-0.4177, -0.8679, 0.08361), (-0.5163, -0.8183, -0.0864), (-0.5163, -0.8183, 0.08344), (-0.6066, -0.7573, -0.0864), (-0.6066, -0.7573, 0.08344), (-0.6882, -0.6855, -0.0864), (-0.6882, -0.6855, 0.08344), (-0.7599, -0.6039, -0.0864), (-0.7599, -0.6039, 0.08344), (-0.8211, -0.5136, -0.08643), (-0.821, -0.5136, 0.08344), (-0.8711, -0.4148, -0.0867), (-0.8707, -0.415, 0.08365), (-0.9085, -0.3079, -0.08708), (-0.909, -0.3076, 0.08427), (-0.9333, -0.1924, -0.08779), (-0.9349, -0.191, 0.08526), (-0.9445, -0.0681, -0.08884), (-0.9472, -0.06479, 0.08659), (-0.9397, 0.05978, -0.08996), (-0.9443, 0.06693, 0.0882), (-0.9195, 0.1868, -0.09119), (-0.9229, 0.1937, 0.0892), (-0.8839, 0.3111, -0.09244), (-0.8857, 0.3158, 0.09007), (-0.8332, 0.4308, -0.09366), (-0.8339, 0.4333, 0.09099), (-0.768, 0.5439, -0.09481), (-0.7682, 0.5446, 0.09195), (-0.6892, 0.6484, -0.09587), (-0.6892, 0.6484, 0.09294), (-0.5978, 0.7423, -0.09681), (-0.5978, 0.7423, 0.09389), (-0.4948, 0.8235, -0.09763), (-0.4948, 0.8245, 0.09478), (-0.3815, 0.8914, -0.09838), (-0.3812, 0.8941, 0.09568), (-0.2589, 0.9451, -0.0991), (-0.258, 0.9496, 0.09657), (-0.128, 0.9832, -0.09982), (-0.1263, 0.9892, 0.09745), (0.01016, 1.004, -0.1005), (0.01285, 1.012, 0.09833), (0.1502, 1.007, -0.1012), (0.1539, 1.015, 0.09918), (0.2862, 0.9911, -0.1018), (0.291, 0.9998, 0.09998), (0.417, 0.9581, -0.1025), (0.4228, 0.967, 0.1007), (0.5412, 0.909, -0.1031), (0.5478, 0.9176, 0.1015), (0.6575, 0.8447, -0.1037), (0.6647, 0.8529, 0.1022), (0.7644, 0.7662, -0.1042), (0.772, 0.7737, 0.1029), (0.8586, 0.673, -0.1047), (0.8664, 0.6796, 0.1034), (0.9401, 0.5677, -0.1051), (0.9479, 0.5734, 0.104), (1.007, 0.4514, -0.1055), (1.015, 0.4562, 0.1044), (1.058, 0.3252, -0.1058), (1.065, 0.329, 0.1048), (1.087, 0.1888, -0.1059), (1.087, 0.1888, 0.1044), (1.083, 0.04139, -0.1052), (1.083, 0.04139, 0.1035), (1.059, -0.1046, -0.1043), (1.059, -0.1046, 0.1025), (1.014, -0.2429, -0.1033), (1.014, -0.2429, 0.1014), (0.9516, -0.372, -0.1021), (0.9516, -0.372, 0.1001), (0.8729, -0.4905, -0.1009), (0.8729, -0.4905, 0.09872), (0.7802, -0.5969, -0.09947), (0.7802, -0.5969, 0.09719), (0.6759, -0.6903, -0.09797), (0.6759, -0.6903, 0.09557), (0.5623, -0.7698, -0.0964), (0.5623, -0.7698, 0.09387), (0.4417, -0.8346, -0.09479), (0.4417, -0.8346, 0.09214), (0.3163, -0.8843, -0.09318), (0.3163, -0.8843, 0.09043), (0.1881, -0.9188, -0.09161), (0.1881, -0.9188, 0.08878), (0.0586, -0.938, -0.09015), (0.0586, -0.938, 0.08725), (-0.07074, -0.9418, -0.05411), (-0.07074, -0.9418, -0.01916), (-0.07074, -0.9418, 0.01579), (-0.07074, -0.9418, 0.05074), (-0.1951, -0.9306, -0.05348), (-0.1951, -0.9306, -0.01895), (-0.1951, -0.9306, 0.01557), (-0.1951, -0.9306, 0.0501), (-0.3107, -0.9057, -0.05303), (-0.3107, -0.9057, -0.0188), (-0.3107, -0.9057, 0.01542), (-0.3107, -0.9057, 0.04965), (-0.4177, -0.8679, -0.05274), (-0.4177, -0.8679, -0.01871), (-0.4177, -0.8679, 0.01533), (-0.4177, -0.8679, 0.04936), (-0.5163, -0.8183, -0.05264), (-0.5163, -0.8183, -0.01867), (-0.5163, -0.8183, 0.0153), (-0.5163, -0.8183, 0.04926), (-0.6066, -0.7573, -0.05264), (-0.6066, -0.7573, -0.01867), (-0.6066, -0.7573, 0.0153), (-0.6066, -0.7573, 0.04926), (-0.6882, -0.6855, -0.05264), (-0.6882, -0.6855, -0.01867), (-0.6882, -0.6855, 0.0153), (-0.6882, -0.6855, 0.04926), (-0.7599, -0.6039, -0.05264), (-0.7599, -0.6039, -0.01867), (-0.7599, -0.6039, 0.0153), (-0.7599, -0.6039, 0.04926), (-0.8211, -0.5136, -0.05266), (-0.8211, -0.5136, -0.01868), (-0.8211, -0.5136, 0.01531), (-0.8211, -0.5136, 0.04929), (-0.8711, -0.4148, -0.05281), (-0.8711, -0.4148, -0.01872), (-0.8711, -0.4148, 0.01538), (-0.8711, -0.4149, 0.04946), (-0.9089, -0.3076, -0.0531), (-0.9097, -0.3071, -0.01883), (-0.9097, -0.3071, 0.01553), (-0.9094, -0.3073, 0.04983), (-0.9338, -0.192, -0.05353), (-0.9351, -0.1908, -0.01899), (-0.936, -0.19, 0.01577), (-0.9353, -0.1906, 0.05043), (-0.9449, -0.06756, -0.05416), (-0.9462, -0.06594, -0.01919), (-0.9484, -0.06338, 0.01607), (-0.9476, -0.06433, 0.05124), (-0.9402, 0.06055, -0.05484), (-0.9416, 0.06272, -0.01943), (-0.9438, 0.06612, 0.0163), (-0.9446, 0.06746, 0.05221), (-0.92, 0.1878, -0.05558), (-0.9213, 0.1905, -0.01968), (-0.9234, 0.1947, 0.01656), (-0.9234, 0.1947, 0.05284), (-0.8843, 0.3123, -0.05634), (-0.8855, 0.3155, -0.01993), (-0.8874, 0.3203, 0.01681), (-0.8861, 0.3171, 0.05335), (-0.8336, 0.4322, -0.05708), (-0.8346, 0.436, -0.02018), (-0.8354, 0.4386, 0.01698), (-0.8343, 0.4348, 0.05389), (-0.7683, 0.5455, -0.05777), (-0.7692, 0.5499, -0.02041), (-0.7694, 0.5508, 0.01716), (-0.7685, 0.5463, 0.05446), (-0.6894, 0.6503, -0.05841), (-0.69, 0.6552, -0.02063), (-0.69, 0.6553, 0.01735), (-0.6894, 0.6503, 0.05505), (-0.5978, 0.7444, -0.05899), (-0.598, 0.7498, -0.02082), (-0.598, 0.7499, 0.01754), (-0.5978, 0.7444, 0.05562), (-0.4947, 0.8259, -0.05948), (-0.4944, 0.8318, -0.02099), (-0.4943, 0.8326, 0.01773), (-0.4946, 0.8267, 0.05616), (-0.3812, 0.8938, -0.05993), (-0.3804, 0.9, -0.02114), (-0.3801, 0.9025, 0.01792), (-0.3809, 0.8964, 0.0567), (-0.2584, 0.9476, -0.06036), (-0.2571, 0.9539, -0.02127), (-0.2563, 0.958, 0.01812), (-0.2575, 0.9519, 0.05724), (-0.1273, 0.9857, -0.06077), (-0.1255, 0.992, -0.02138), (-0.1239, 0.9977, 0.01832), (-0.1256, 0.9916, 0.05779), (0.01109, 1.007, -0.06118), (0.01338, 1.013, -0.02149), (0.01593, 1.02, 0.01853), (0.01374, 1.014, 0.05833), (0.1513, 1.009, -0.06157), (0.154, 1.015, -0.02159), (0.1576, 1.023, 0.01874), (0.155, 1.017, 0.05886), (0.2876, 0.9935, -0.06193), (0.2907, 0.9991, -0.02167), (0.2953, 1.007, 0.01894), (0.2923, 1.002, 0.05936), (0.4186, 0.9605, -0.06228), (0.4219, 0.9657, -0.02175), (0.4272, 0.9738, 0.01913), (0.4243, 0.9692, 0.05984), (0.5429, 0.9113, -0.06262), (0.5466, 0.916, -0.02182), (0.5522, 0.9235, 0.01931), (0.5495, 0.9198, 0.06031), (0.6594, 0.8468, -0.06296), (0.6632, 0.8512, -0.02189), (0.6691, 0.8579, 0.01949), (0.6665, 0.855, 0.06076), (0.7664, 0.7683, -0.06328), (0.7703, 0.7721, -0.02196), (0.7765, 0.7782, 0.01967), (0.774, 0.7757, 0.0612), (0.8607, 0.6748, -0.06353), (0.8647, 0.6782, -0.022), (0.871, 0.6836, 0.01982), (0.8684, 0.6814, 0.06155), (0.9422, 0.5693, -0.06376), (0.9462, 0.5723, -0.02204), (0.9525, 0.5769, 0.01996), (0.9499, 0.575, 0.06187), (1.009, 0.4528, -0.06397), (1.013, 0.4553, -0.02207), (1.019, 0.4593, 0.02009), (1.017, 0.4575, 0.06216), (1.06, 0.3263, -0.06414), (1.064, 0.3285, -0.02209), (1.07, 0.3317, 0.02021), (1.067, 0.33, 0.0624), (1.087, 0.1891, -0.06412), (1.088, 0.1893, -0.02205), (1.088, 0.1893, 0.02003), (1.087, 0.1891, 0.0621), (1.084, 0.04163, -0.0637), (1.084, 0.04175, -0.02195), (1.084, 0.04175, 0.01982), (1.084, 0.04163, 0.06157), (1.059, -0.1044, -0.06319), (1.06, -0.1044, -0.02182), (1.06, -0.1044, 0.01957), (1.059, -0.1044, 0.06094), (1.015, -0.2428, -0.06261), (1.015, -0.2427, -0.02166), (1.015, -0.2427, 0.01929), (1.015, -0.2428, 0.06023), (0.9519, -0.372, -0.06195), (0.9521, -0.3719, -0.02149), (0.9521, -0.3719, 0.01898), (0.9519, -0.372, 0.05944), (0.8731, -0.4904, -0.0612), (0.8732, -0.4904, -0.02128), (0.8732, -0.4904, 0.01865), (0.8731, -0.4904, 0.05857), (0.7804, -0.5969, -0.06039), (0.7805, -0.5969, -0.02105), (0.7805, -0.5969, 0.01829), (0.7804, -0.5969, 0.05763), (0.676, -0.6903, -0.05951), (0.6761, -0.6903, -0.0208), (0.6761, -0.6903, 0.01791), (0.676, -0.6903, 0.05662), (0.5624, -0.7698, -0.05859), (0.5624, -0.7698, -0.02053), (0.5624, -0.7698, 0.01753), (0.5624, -0.7698, 0.05558), (0.4418, -0.8346, -0.05764), (0.4418, -0.8346, -0.02025), (0.4418, -0.8346, 0.01714), (0.4418, -0.8346, 0.05453), (0.3164, -0.8843, -0.05669), (0.3164, -0.8843, -0.01996), (0.3164, -0.8843, 0.01676), (0.3164, -0.8843, 0.05348), (0.1881, -0.9188, -0.05576), (0.1881, -0.9188, -0.01968), (0.1881, -0.9188, 0.0164), (0.1881, -0.9188, 0.05248), (0.05861, -0.938, -0.05489), (0.05861, -0.938, -0.01941), (0.05861, -0.938, 0.01607), (0.05861, -0.938, 0.05155)], [], [(96, 100, 2, 0), (100, 104, 4, 2), (104, 108, 6, 4), (108, 112, 8, 6), (112, 116, 10, 8), (116, 120, 12, 10), (120, 124, 14, 12), (124, 128, 16, 14), (128, 132, 18, 16), (132, 136, 20, 18), (136, 140, 22, 20), (140, 144, 24, 22), (144, 148, 26, 24), (148, 152, 28, 26), (152, 156, 30, 28), (156, 160, 32, 30), (160, 164, 34, 32), (164, 168, 36, 34), (168, 172, 38, 36), (172, 176, 40, 38), (176, 180, 42, 40), (180, 184, 44, 42), (184, 188, 46, 44), (188, 192, 48, 46), (192, 196, 50, 48), (196, 200, 52, 50), (200, 204, 54, 52), (204, 208, 56, 54), (208, 212, 58, 56), (212, 216, 60, 58), (216, 220, 62, 60), (220, 224, 64, 62), (224, 228, 66, 64), (228, 232, 68, 66), (232, 236, 70, 68), (236, 240, 72, 70), (240, 244, 74, 72), (244, 248, 76, 74), (248, 252, 78, 76), (252, 256, 80, 78), (256, 260, 82, 80), (260, 264, 84, 82), (264, 268, 86, 84), (268, 272, 88, 86), (272, 276, 90, 88), (276, 280, 92, 90), (280, 284, 94, 92), (284, 96, 0, 94), (95, 1, 99, 287), (287, 99, 98, 286), (286, 98, 97, 285), (285, 97, 96, 284), (93, 95, 287, 283), (283, 287, 286, 282), (282, 286, 285, 281), (281, 285, 284, 280), (91, 93, 283, 279), (279, 283, 282, 278), (278, 282, 281, 277), (277, 281, 280, 276), (89, 91, 279, 275), (275, 279, 278, 274), (274, 278, 277, 273), (273, 277, 276, 272), (87, 89, 275, 271), (271, 275, 274, 270), (270, 274, 273, 269), (269, 273, 272, 268), (85, 87, 271, 267), (267, 271, 270, 266), (266, 270, 269, 265), (265, 269, 268, 264), (83, 85, 267, 263), (263, 267, 266, 262), (262, 266, 265, 261), (261, 265, 264, 260), (81, 83, 263, 259), (259, 263, 262, 258), (258, 262, 261, 257), (257, 261, 260, 256), (79, 81, 259, 255), (255, 259, 258, 254), (254, 258, 257, 253), (253, 257, 256, 252), (77, 79, 255, 251), (251, 255, 254, 250), (250, 254, 253, 249), (249, 253, 252, 248), (75, 77, 251, 247), (247, 251, 250, 246), (246, 250, 249, 245), (245, 249, 248, 244), (73, 75, 247, 243), (243, 247, 246, 242), (242, 246, 245, 241), (241, 245, 244, 240), (71, 73, 243, 239), (239, 243, 242, 238), (238, 242, 241, 237), (237, 241, 240, 236), (69, 71, 239, 235), (235, 239, 238, 234), (234, 238, 237, 233), (233, 237, 236, 232), (67, 69, 235, 231), (231, 235, 234, 230), (230, 234, 233, 229), (229, 233, 232, 228), (65, 67, 231, 227), (227, 231, 230, 226), (226, 230, 229, 225), (225, 229, 228, 224), (63, 65, 227, 223), (223, 227, 226, 222), (222, 226, 225, 221), (221, 225, 224, 220), (61, 63, 223, 219), (219, 223, 222, 218), (218, 222, 221, 217), (217, 221, 220, 216), (59, 61, 219, 215), (215, 219, 218, 214), (214, 218, 217, 213), (213, 217, 216, 212), (57, 59, 215, 211), (211, 215, 214, 210), (210, 214, 213, 209), (209, 213, 212, 208), (55, 57, 211, 207), (207, 211, 210, 206), (206, 210, 209, 205), (205, 209, 208, 204), (53, 55, 207, 203), (203, 207, 206, 202), (202, 206, 205, 201), (201, 205, 204, 200), (51, 53, 203, 199), (199, 203, 202, 198), (198, 202, 201, 197), (197, 201, 200, 196), (49, 51, 199, 195), (195, 199, 198, 194), (194, 198, 197, 193), (193, 197, 196, 192), (47, 49, 195, 191), (191, 195, 194, 190), (190, 194, 193, 189), (189, 193, 192, 188), (45, 47, 191, 187), (187, 191, 190, 186), (186, 190, 189, 185), (185, 189, 188, 184), (43, 45, 187, 183), (183, 187, 186, 182), (182, 186, 185, 181), (181, 185, 184, 180), (41, 43, 183, 179), (179, 183, 182, 178), (178, 182, 181, 177), (177, 181, 180, 176), (39, 41, 179, 175), (175, 179, 178, 174), (174, 178, 177, 173), (173, 177, 176, 172), (37, 39, 175, 171), (171, 175, 174, 170), (170, 174, 173, 169), (169, 173, 172, 168), (35, 37, 171, 167), (167, 171, 170, 166), (166, 170, 169, 165), (165, 169, 168, 164), (33, 35, 167, 163), (163, 167, 166, 162), (162, 166, 165, 161), (161, 165, 164, 160), (31, 33, 163, 159), (159, 163, 162, 158), (158, 162, 161, 157), (157, 161, 160, 156), (29, 31, 159, 155), (155, 159, 158, 154), (154, 158, 157, 153), (153, 157, 156, 152), (27, 29, 155, 151), (151, 155, 154, 150), (150, 154, 153, 149), (149, 153, 152, 148), (25, 27, 151, 147), (147, 151, 150, 146), (146, 150, 149, 145), (145, 149, 148, 144), (23, 25, 147, 143), (143, 147, 146, 142), (142, 146, 145, 141), (141, 145, 144, 140), (21, 23, 143, 139), (139, 143, 142, 138), (138, 142, 141, 137), (137, 141, 140, 136), (19, 21, 139, 135), (135, 139, 138, 134), (134, 138, 137, 133), (133, 137, 136, 132), (17, 19, 135, 131), (131, 135, 134, 130), (130, 134, 133, 129), (129, 133, 132, 128), (15, 17, 131, 127), (127, 131, 130, 126), (126, 130, 129, 125), (125, 129, 128, 124), (13, 15, 127, 123), (123, 127, 126, 122), (122, 126, 125, 121), (121, 125, 124, 120), (11, 13, 123, 119), (119, 123, 122, 118), (118, 122, 121, 117), (117, 121, 120, 116), (9, 11, 119, 115), (115, 119, 118, 114), (114, 118, 117, 113), (113, 117, 116, 112), (7, 9, 115, 111), (111, 115, 114, 110), (110, 114, 113, 109), (109, 113, 112, 108), (5, 7, 111, 107), (107, 111, 110, 106), (106, 110, 109, 105), (105, 109, 108, 104), (3, 5, 107, 103), (103, 107, 106, 102), (102, 106, 105, 101), (101, 105, 104, 100), (1, 3, 103, 99), (99, 103, 102, 98), (98, 102, 101, 97), (97, 101, 100, 96)])
me_002.polygons.foreach_set('use_smooth', [True] * 240)
_uv = me_002.uv_layers.new(name='UVMap')
_uv.uv.foreach_set('vector', [0.0, 0.1988, 0.02083, 0.1988, 0.02083, 0.0, 0.0, 0.0, 0.02083, 0.1988, 0.04167, 0.1988, 0.04167, 0.0, 0.02083, 0.0, 0.04167, 0.1988, 0.0625, 0.1988, 0.0625, 0.0, 0.04167, 0.0, 0.0625, 0.1988, 0.08333, 0.1988, 0.08333, 0.0, 0.0625, 0.0, 0.08333, 0.1988, 0.1042, 0.1988, 0.1042, 0.0, 0.08333, 0.0, 0.1042, 0.1988, 0.125, 0.1988, 0.125, 0.0, 0.1042, 0.0, 0.125, 0.1988, 0.1458, 0.1988, 0.1458, 0.0, 0.125, 0.0, 0.1458, 0.1988, 0.1667, 0.1988, 0.1667, 0.0, 0.1458, 0.0, 0.1667, 0.1988, 0.1875, 0.1988, 0.1875, 0.0, 0.1667, 0.0, 0.1875, 0.1988, 0.2083, 0.1988, 0.2083, 0.0, 0.1875, 0.0, 0.2083, 0.1988, 0.2292, 0.1988, 0.2292, 0.0, 0.2083, 0.0, 0.2292, 0.1988, 0.25, 0.1988, 0.25, 0.0, 0.2292, 0.0, 0.25, 0.1988, 0.2708, 0.1988, 0.2708, 0.0, 0.25, 0.0, 0.2708, 0.1988, 0.2917, 0.1988, 0.2917, 0.0, 0.2708, 0.0, 0.2917, 0.1988, 0.3125, 0.1988, 0.3125, 0.0, 0.2917, 0.0, 0.3125, 0.1988, 0.3333, 0.1988, 0.3333, 0.0, 0.3125, 0.0, 0.3333, 0.1988, 0.3542, 0.1988, 0.3542, 0.0, 0.3333, 0.0, 0.3542, 0.1988, 0.375, 0.1988, 0.375, 0.0, 0.3542, 0.0, 0.375, 0.1988, 0.3958, 0.1988, 0.3958, 0.0, 0.375, 0.0, 0.3958, 0.1988, 0.4167, 0.1988, 0.4167, 0.0, 0.3958, 0.0, 0.4167, 0.1988, 0.4375, 0.1988, 0.4375, 0.0, 0.4167, 0.0, 0.4375, 0.1988, 0.4583, 0.1988, 0.4583, 0.0, 0.4375, 0.0, 0.4583, 0.1988, 0.4792, 0.1988, 0.4792, 0.0, 0.4583, 0.0, 0.4792, 0.1988, 0.5, 0.1988, 0.5, 0.0, 0.4792, 0.0, 0.5, 0.1988, 0.5208, 0.1988, 0.5208, 0.0, 0.5, 0.0, 0.5208, 0.1988, 0.5417, 0.1988, 0.5417, 0.0, 0.5208, 0.0, 0.5417, 0.1988, 0.5625, 0.1988, 0.5625, 0.0, 0.5417, 0.0, 0.5625, 0.1988, 0.5833, 0.1988, 0.5833, 0.0, 0.5625, 0.0, 0.5833, 0.1988, 0.6042, 0.1988, 0.6042, 0.0, 0.5833, 0.0, 0.6042, 0.1988, 0.625, 0.1988, 0.625, 0.0, 0.6042, 0.0, 0.625, 0.1988, 0.6458, 0.1988, 0.6458, 0.0, 0.625, 0.0, 0.6458, 0.1988, 0.6667, 0.1988, 0.6667, 0.0, 0.6458, 0.0, 0.6667, 0.1988, 0.6875, 0.1988, 0.6875, 0.0, 0.6667, 0.0, 0.6875, 0.1988, 0.7083, 0.1988, 0.7083, 0.0, 0.6875, 0.0, 0.7083, 0.1988, 0.7292, 0.1988, 0.7292, 0.0, 0.7083, 0.0, 0.7292, 0.1988, 0.75, 0.1988, 0.75, 0.0, 0.7292, 0.0, 0.75, 0.1988, 0.7708, 0.1988, 0.7708, 0.0, 0.75, 0.0, 0.7708, 0.1988, 0.7917, 0.1988, 0.7917, 0.0, 0.7708, 0.0, 0.7917, 0.1988, 0.8125, 0.1988, 0.8125, 0.0, 0.7917, 0.0, 0.8125, 0.1988, 0.8333, 0.1988, 0.8333, 0.0, 0.8125, 0.0, 0.8333, 0.1988, 0.8542, 0.1988, 0.8542, 0.0, 0.8333, 0.0, 0.8542, 0.1988, 0.875, 0.1988, 0.875, 0.0, 0.8542, 0.0, 0.875, 0.1988, 0.8958, 0.1988, 0.8958, 0.0, 0.875, 0.0, 0.8958, 0.1988, 0.9167, 0.1988, 0.9167, 0.0, 0.8958, 0.0, 0.9167, 0.1988, 0.9375, 0.1988, 0.9375, 0.0, 0.9167, 0.0, 0.9375, 0.1988, 0.9583, 0.1988, 0.9583, 0.0, 0.9375, 0.0, 0.9583, 0.1988, 0.9792, 0.1988, 0.9792, 0.0, 0.9583, 0.0, 0.9792, 0.1988, 1.0, 0.1988, 1.0, 0.0, 0.9792, 0.0, 0.9792, 1.0, 1.0, 1.0, 1.0, 0.7988, 0.9792, 0.7988, 0.9792, 0.7988, 1.0, 0.7988, 1.0, 0.5988, 0.9792, 0.5988, 0.9792, 0.5988, 1.0, 0.5988, 1.0, 0.3988, 0.9792, 0.3988, 0.9792, 0.3988, 1.0, 0.3988, 1.0, 0.1988, 0.9792, 0.1988, 0.9583, 1.0, 0.9792, 1.0, 0.9792, 0.7988, 0.9583, 0.7988, 0.9583, 0.7988, 0.9792, 0.7988, 0.9792, 0.5988, 0.9583, 0.5988, 0.9583, 0.5988, 0.9792, 0.5988, 0.9792, 0.3988, 0.9583, 0.3988, 0.9583, 0.3988, 0.9792, 0.3988, 0.9792, 0.1988, 0.9583, 0.1988, 0.9375, 1.0, 0.9583, 1.0, 0.9583, 0.7988, 0.9375, 0.7988, 0.9375, 0.7988, 0.9583, 0.7988, 0.9583, 0.5988, 0.9375, 0.5988, 0.9375, 0.5988, 0.9583, 0.5988, 0.9583, 0.3988, 0.9375, 0.3988, 0.9375, 0.3988, 0.9583, 0.3988, 0.9583, 0.1988, 0.9375, 0.1988, 0.9167, 1.0, 0.9375, 1.0, 0.9375, 0.7988, 0.9167, 0.7988, 0.9167, 0.7988, 0.9375, 0.7988, 0.9375, 0.5988, 0.9167, 0.5988, 0.9167, 0.5988, 0.9375, 0.5988, 0.9375, 0.3988, 0.9167, 0.3988, 0.9167, 0.3988, 0.9375, 0.3988, 0.9375, 0.1988, 0.9167, 0.1988, 0.8958, 1.0, 0.9167, 1.0, 0.9167, 0.7988, 0.8958, 0.7988, 0.8958, 0.7988, 0.9167, 0.7988, 0.9167, 0.5988, 0.8958, 0.5988, 0.8958, 0.5988, 0.9167, 0.5988, 0.9167, 0.3988, 0.8958, 0.3988, 0.8958, 0.3988, 0.9167, 0.3988, 0.9167, 0.1988, 0.8958, 0.1988, 0.875, 1.0, 0.8958, 1.0, 0.8958, 0.7988, 0.875, 0.7988, 0.875, 0.7988, 0.8958, 0.7988, 0.8958, 0.5988, 0.875, 0.5988, 0.875, 0.5988, 0.8958, 0.5988, 0.8958, 0.3988, 0.875, 0.3988, 0.875, 0.3988, 0.8958, 0.3988, 0.8958, 0.1988, 0.875, 0.1988, 0.8542, 1.0, 0.875, 1.0, 0.875, 0.7988, 0.8542, 0.7988, 0.8542, 0.7988, 0.875, 0.7988, 0.875, 0.5988, 0.8542, 0.5988, 0.8542, 0.5988, 0.875, 0.5988, 0.875, 0.3988, 0.8542, 0.3988, 0.8542, 0.3988, 0.875, 0.3988, 0.875, 0.1988, 0.8542, 0.1988, 0.8333, 1.0, 0.8542, 1.0, 0.8542, 0.7988, 0.8333, 0.7988, 0.8333, 0.7988, 0.8542, 0.7988, 0.8542, 0.5988, 0.8333, 0.5988, 0.8333, 0.5988, 0.8542, 0.5988, 0.8542, 0.3988, 0.8333, 0.3988, 0.8333, 0.3988, 0.8542, 0.3988, 0.8542, 0.1988, 0.8333, 0.1988, 0.8125, 1.0, 0.8333, 1.0, 0.8333, 0.7988, 0.8125, 0.7988, 0.8125, 0.7988, 0.8333, 0.7988, 0.8333, 0.5988, 0.8125, 0.5988, 0.8125, 0.5988, 0.8333, 0.5988, 0.8333, 0.3988, 0.8125, 0.3988, 0.8125, 0.3988, 0.8333, 0.3988, 0.8333, 0.1988, 0.8125, 0.1988, 0.7917, 1.0, 0.8125, 1.0, 0.8125, 0.7988, 0.7917, 0.7988, 0.7917, 0.7988, 0.8125, 0.7988, 0.8125, 0.5988, 0.7917, 0.5988, 0.7917, 0.5988, 0.8125, 0.5988, 0.8125, 0.3988, 0.7917, 0.3988, 0.7917, 0.3988, 0.8125, 0.3988, 0.8125, 0.1988, 0.7917, 0.1988, 0.7708, 1.0, 0.7917, 1.0, 0.7917, 0.7988, 0.7708, 0.7988, 0.7708, 0.7988, 0.7917, 0.7988, 0.7917, 0.5988, 0.7708, 0.5988, 0.7708, 0.5988, 0.7917, 0.5988, 0.7917, 0.3988, 0.7708, 0.3988, 0.7708, 0.3988, 0.7917, 0.3988, 0.7917, 0.1988, 0.7708, 0.1988, 0.75, 1.0, 0.7708, 1.0, 0.7708, 0.7988, 0.75, 0.7988, 0.75, 0.7988, 0.7708, 0.7988, 0.7708, 0.5988, 0.75, 0.5988, 0.75, 0.5988, 0.7708, 0.5988, 0.7708, 0.3988, 0.75, 0.3988, 0.75, 0.3988, 0.7708, 0.3988, 0.7708, 0.1988, 0.75, 0.1988, 0.7292, 1.0, 0.75, 1.0, 0.75, 0.7988, 0.7292, 0.7988, 0.7292, 0.7988, 0.75, 0.7988, 0.75, 0.5988, 0.7292, 0.5988, 0.7292, 0.5988, 0.75, 0.5988, 0.75, 0.3988, 0.7292, 0.3988, 0.7292, 0.3988, 0.75, 0.3988, 0.75, 0.1988, 0.7292, 0.1988, 0.7083, 1.0, 0.7292, 1.0, 0.7292, 0.7988, 0.7083, 0.7988, 0.7083, 0.7988, 0.7292, 0.7988, 0.7292, 0.5988, 0.7083, 0.5988, 0.7083, 0.5988, 0.7292, 0.5988, 0.7292, 0.3988, 0.7083, 0.3988, 0.7083, 0.3988, 0.7292, 0.3988, 0.7292, 0.1988, 0.7083, 0.1988, 0.6875, 1.0, 0.7083, 1.0, 0.7083, 0.7988, 0.6875, 0.7988, 0.6875, 0.7988, 0.7083, 0.7988, 0.7083, 0.5988, 0.6875, 0.5988, 0.6875, 0.5988, 0.7083, 0.5988, 0.7083, 0.3988, 0.6875, 0.3988, 0.6875, 0.3988, 0.7083, 0.3988, 0.7083, 0.1988, 0.6875, 0.1988, 0.6667, 1.0, 0.6875, 1.0, 0.6875, 0.7988, 0.6667, 0.7988, 0.6667, 0.7988, 0.6875, 0.7988, 0.6875, 0.5988, 0.6667, 0.5988, 0.6667, 0.5988, 0.6875, 0.5988, 0.6875, 0.3988, 0.6667, 0.3988, 0.6667, 0.3988, 0.6875, 0.3988, 0.6875, 0.1988, 0.6667, 0.1988, 0.6458, 1.0, 0.6667, 1.0, 0.6667, 0.7988, 0.6458, 0.7988, 0.6458, 0.7988, 0.6667, 0.7988, 0.6667, 0.5988, 0.6458, 0.5988, 0.6458, 0.5988, 0.6667, 0.5988, 0.6667, 0.3988, 0.6458, 0.3988, 0.6458, 0.3988, 0.6667, 0.3988, 0.6667, 0.1988, 0.6458, 0.1988, 0.625, 1.0, 0.6458, 1.0, 0.6458, 0.7988, 0.625, 0.7988, 0.625, 0.7988, 0.6458, 0.7988, 0.6458, 0.5988, 0.625, 0.5988, 0.625, 0.5988, 0.6458, 0.5988, 0.6458, 0.3988, 0.625, 0.3988, 0.625, 0.3988, 0.6458, 0.3988, 0.6458, 0.1988, 0.625, 0.1988, 0.6042, 1.0, 0.625, 1.0, 0.625, 0.7988, 0.6042, 0.7988, 0.6042, 0.7988, 0.625, 0.7988, 0.625, 0.5988, 0.6042, 0.5988, 0.6042, 0.5988, 0.625, 0.5988, 0.625, 0.3988, 0.6042, 0.3988, 0.6042, 0.3988, 0.625, 0.3988, 0.625, 0.1988, 0.6042, 0.1988, 0.5833, 1.0, 0.6042, 1.0, 0.6042, 0.7988, 0.5833, 0.7988, 0.5833, 0.7988, 0.6042, 0.7988, 0.6042, 0.5988, 0.5833, 0.5988, 0.5833, 0.5988, 0.6042, 0.5988, 0.6042, 0.3988, 0.5833, 0.3988, 0.5833, 0.3988, 0.6042, 0.3988, 0.6042, 0.1988, 0.5833, 0.1988, 0.5625, 1.0, 0.5833, 1.0, 0.5833, 0.7988, 0.5625, 0.7988, 0.5625, 0.7988, 0.5833, 0.7988, 0.5833, 0.5988, 0.5625, 0.5988, 0.5625, 0.5988, 0.5833, 0.5988, 0.5833, 0.3988, 0.5625, 0.3988, 0.5625, 0.3988, 0.5833, 0.3988, 0.5833, 0.1988, 0.5625, 0.1988, 0.5417, 1.0, 0.5625, 1.0, 0.5625, 0.7988, 0.5417, 0.7988, 0.5417, 0.7988, 0.5625, 0.7988, 0.5625, 0.5988, 0.5417, 0.5988, 0.5417, 0.5988, 0.5625, 0.5988, 0.5625, 0.3988, 0.5417, 0.3988, 0.5417, 0.3988, 0.5625, 0.3988, 0.5625, 0.1988, 0.5417, 0.1988, 0.5208, 1.0, 0.5417, 1.0, 0.5417, 0.7988, 0.5208, 0.7988, 0.5208, 0.7988, 0.5417, 0.7988, 0.5417, 0.5988, 0.5208, 0.5988, 0.5208, 0.5988, 0.5417, 0.5988, 0.5417, 0.3988, 0.5208, 0.3988, 0.5208, 0.3988, 0.5417, 0.3988, 0.5417, 0.1988, 0.5208, 0.1988, 0.5, 1.0, 0.5208, 1.0, 0.5208, 0.7988, 0.5, 0.7988, 0.5, 0.7988, 0.5208, 0.7988, 0.5208, 0.5988, 0.5, 0.5988, 0.5, 0.5988, 0.5208, 0.5988, 0.5208, 0.3988, 0.5, 0.3988, 0.5, 0.3988, 0.5208, 0.3988, 0.5208, 0.1988, 0.5, 0.1988, 0.4792, 1.0, 0.5, 1.0, 0.5, 0.7988, 0.4792, 0.7988, 0.4792, 0.7988, 0.5, 0.7988, 0.5, 0.5988, 0.4792, 0.5988, 0.4792, 0.5988, 0.5, 0.5988, 0.5, 0.3988, 0.4792, 0.3988, 0.4792, 0.3988, 0.5, 0.3988, 0.5, 0.1988, 0.4792, 0.1988, 0.4583, 1.0, 0.4792, 1.0, 0.4792, 0.7988, 0.4583, 0.7988, 0.4583, 0.7988, 0.4792, 0.7988, 0.4792, 0.5988, 0.4583, 0.5988, 0.4583, 0.5988, 0.4792, 0.5988, 0.4792, 0.3988, 0.4583, 0.3988, 0.4583, 0.3988, 0.4792, 0.3988, 0.4792, 0.1988, 0.4583, 0.1988, 0.4375, 1.0, 0.4583, 1.0, 0.4583, 0.7988, 0.4375, 0.7988, 0.4375, 0.7988, 0.4583, 0.7988, 0.4583, 0.5988, 0.4375, 0.5988, 0.4375, 0.5988, 0.4583, 0.5988, 0.4583, 0.3988, 0.4375, 0.3988, 0.4375, 0.3988, 0.4583, 0.3988, 0.4583, 0.1988, 0.4375, 0.1988, 0.4167, 1.0, 0.4375, 1.0, 0.4375, 0.7988, 0.4167, 0.7988, 0.4167, 0.7988, 0.4375, 0.7988, 0.4375, 0.5988, 0.4167, 0.5988, 0.4167, 0.5988, 0.4375, 0.5988, 0.4375, 0.3988, 0.4167, 0.3988, 0.4167, 0.3988, 0.4375, 0.3988, 0.4375, 0.1988, 0.4167, 0.1988, 0.3958, 1.0, 0.4167, 1.0, 0.4167, 0.7988, 0.3958, 0.7988, 0.3958, 0.7988, 0.4167, 0.7988, 0.4167, 0.5988, 0.3958, 0.5988, 0.3958, 0.5988, 0.4167, 0.5988, 0.4167, 0.3988, 0.3958, 0.3988, 0.3958, 0.3988, 0.4167, 0.3988, 0.4167, 0.1988, 0.3958, 0.1988, 0.375, 1.0, 0.3958, 1.0, 0.3958, 0.7988, 0.375, 0.7988, 0.375, 0.7988, 0.3958, 0.7988, 0.3958, 0.5988, 0.375, 0.5988, 0.375, 0.5988, 0.3958, 0.5988, 0.3958, 0.3988, 0.375, 0.3988, 0.375, 0.3988, 0.3958, 0.3988, 0.3958, 0.1988, 0.375, 0.1988, 0.3542, 1.0, 0.375, 1.0, 0.375, 0.7988, 0.3542, 0.7988, 0.3542, 0.7988, 0.375, 0.7988, 0.375, 0.5988, 0.3542, 0.5988, 0.3542, 0.5988, 0.375, 0.5988, 0.375, 0.3988, 0.3542, 0.3988, 0.3542, 0.3988, 0.375, 0.3988, 0.375, 0.1988, 0.3542, 0.1988, 0.3333, 1.0, 0.3542, 1.0, 0.3542, 0.7988, 0.3333, 0.7988, 0.3333, 0.7988, 0.3542, 0.7988, 0.3542, 0.5988, 0.3333, 0.5988, 0.3333, 0.5988, 0.3542, 0.5988, 0.3542, 0.3988, 0.3333, 0.3988, 0.3333, 0.3988, 0.3542, 0.3988, 0.3542, 0.1988, 0.3333, 0.1988, 0.3125, 1.0, 0.3333, 1.0, 0.3333, 0.7988, 0.3125, 0.7988, 0.3125, 0.7988, 0.3333, 0.7988, 0.3333, 0.5988, 0.3125, 0.5988, 0.3125, 0.5988, 0.3333, 0.5988, 0.3333, 0.3988, 0.3125, 0.3988, 0.3125, 0.3988, 0.3333, 0.3988, 0.3333, 0.1988, 0.3125, 0.1988, 0.2917, 1.0, 0.3125, 1.0, 0.3125, 0.7988, 0.2917, 0.7988, 0.2917, 0.7988, 0.3125, 0.7988, 0.3125, 0.5988, 0.2917, 0.5988, 0.2917, 0.5988, 0.3125, 0.5988, 0.3125, 0.3988, 0.2917, 0.3988, 0.2917, 0.3988, 0.3125, 0.3988, 0.3125, 0.1988, 0.2917, 0.1988, 0.2708, 1.0, 0.2917, 1.0, 0.2917, 0.7988, 0.2708, 0.7988, 0.2708, 0.7988, 0.2917, 0.7988, 0.2917, 0.5988, 0.2708, 0.5988, 0.2708, 0.5988, 0.2917, 0.5988, 0.2917, 0.3988, 0.2708, 0.3988, 0.2708, 0.3988, 0.2917, 0.3988, 0.2917, 0.1988, 0.2708, 0.1988, 0.25, 1.0, 0.2708, 1.0, 0.2708, 0.7988, 0.25, 0.7988, 0.25, 0.7988, 0.2708, 0.7988, 0.2708, 0.5988, 0.25, 0.5988, 0.25, 0.5988, 0.2708, 0.5988, 0.2708, 0.3988, 0.25, 0.3988, 0.25, 0.3988, 0.2708, 0.3988, 0.2708, 0.1988, 0.25, 0.1988, 0.2292, 1.0, 0.25, 1.0, 0.25, 0.7988, 0.2292, 0.7988, 0.2292, 0.7988, 0.25, 0.7988, 0.25, 0.5988, 0.2292, 0.5988, 0.2292, 0.5988, 0.25, 0.5988, 0.25, 0.3988, 0.2292, 0.3988, 0.2292, 0.3988, 0.25, 0.3988, 0.25, 0.1988, 0.2292, 0.1988, 0.2083, 1.0, 0.2292, 1.0, 0.2292, 0.7988, 0.2083, 0.7988, 0.2083, 0.7988, 0.2292, 0.7988, 0.2292, 0.5988, 0.2083, 0.5988, 0.2083, 0.5988, 0.2292, 0.5988, 0.2292, 0.3988, 0.2083, 0.3988, 0.2083, 0.3988, 0.2292, 0.3988, 0.2292, 0.1988, 0.2083, 0.1988, 0.1875, 1.0, 0.2083, 1.0, 0.2083, 0.7988, 0.1875, 0.7988, 0.1875, 0.7988, 0.2083, 0.7988, 0.2083, 0.5988, 0.1875, 0.5988, 0.1875, 0.5988, 0.2083, 0.5988, 0.2083, 0.3988, 0.1875, 0.3988, 0.1875, 0.3988, 0.2083, 0.3988, 0.2083, 0.1988, 0.1875, 0.1988, 0.1667, 1.0, 0.1875, 1.0, 0.1875, 0.7988, 0.1667, 0.7988, 0.1667, 0.7988, 0.1875, 0.7988, 0.1875, 0.5988, 0.1667, 0.5988, 0.1667, 0.5988, 0.1875, 0.5988, 0.1875, 0.3988, 0.1667, 0.3988, 0.1667, 0.3988, 0.1875, 0.3988, 0.1875, 0.1988, 0.1667, 0.1988, 0.1458, 1.0, 0.1667, 1.0, 0.1667, 0.7988, 0.1458, 0.7988, 0.1458, 0.7988, 0.1667, 0.7988, 0.1667, 0.5988, 0.1458, 0.5988, 0.1458, 0.5988, 0.1667, 0.5988, 0.1667, 0.3988, 0.1458, 0.3988, 0.1458, 0.3988, 0.1667, 0.3988, 0.1667, 0.1988, 0.1458, 0.1988, 0.125, 1.0, 0.1458, 1.0, 0.1458, 0.7988, 0.125, 0.7988, 0.125, 0.7988, 0.1458, 0.7988, 0.1458, 0.5988, 0.125, 0.5988, 0.125, 0.5988, 0.1458, 0.5988, 0.1458, 0.3988, 0.125, 0.3988, 0.125, 0.3988, 0.1458, 0.3988, 0.1458, 0.1988, 0.125, 0.1988, 0.1042, 1.0, 0.125, 1.0, 0.125, 0.7988, 0.1042, 0.7988, 0.1042, 0.7988, 0.125, 0.7988, 0.125, 0.5988, 0.1042, 0.5988, 0.1042, 0.5988, 0.125, 0.5988, 0.125, 0.3988, 0.1042, 0.3988, 0.1042, 0.3988, 0.125, 0.3988, 0.125, 0.1988, 0.1042, 0.1988, 0.08333, 1.0, 0.1042, 1.0, 0.1042, 0.7988, 0.08333, 0.7988, 0.08333, 0.7988, 0.1042, 0.7988, 0.1042, 0.5988, 0.08333, 0.5988, 0.08333, 0.5988, 0.1042, 0.5988, 0.1042, 0.3988, 0.08333, 0.3988, 0.08333, 0.3988, 0.1042, 0.3988, 0.1042, 0.1988, 0.08333, 0.1988, 0.0625, 1.0, 0.08333, 1.0, 0.08333, 0.7988, 0.0625, 0.7988, 0.0625, 0.7988, 0.08333, 0.7988, 0.08333, 0.5988, 0.0625, 0.5988, 0.0625, 0.5988, 0.08333, 0.5988, 0.08333, 0.3988, 0.0625, 0.3988, 0.0625, 0.3988, 0.08333, 0.3988, 0.08333, 0.1988, 0.0625, 0.1988, 0.04167, 1.0, 0.0625, 1.0, 0.0625, 0.7988, 0.04167, 0.7988, 0.04167, 0.7988, 0.0625, 0.7988, 0.0625, 0.5988, 0.04167, 0.5988, 0.04167, 0.5988, 0.0625, 0.5988, 0.0625, 0.3988, 0.04167, 0.3988, 0.04167, 0.3988, 0.0625, 0.3988, 0.0625, 0.1988, 0.04167, 0.1988, 0.02083, 1.0, 0.04167, 1.0, 0.04167, 0.7988, 0.02083, 0.7988, 0.02083, 0.7988, 0.04167, 0.7988, 0.04167, 0.5988, 0.02083, 0.5988, 0.02083, 0.5988, 0.04167, 0.5988, 0.04167, 0.3988, 0.02083, 0.3988, 0.02083, 0.3988, 0.04167, 0.3988, 0.04167, 0.1988, 0.02083, 0.1988, 0.0, 1.0, 0.02083, 1.0, 0.02083, 0.7988, -1.819e-12, 0.7988, -1.819e-12, 0.7988, 0.02083, 0.7988, 0.02083, 0.5988, 0.0, 0.5988, 0.0, 0.5988, 0.02083, 0.5988, 0.02083, 0.3988, 1.819e-12, 0.3988, 1.819e-12, 0.3988, 0.02083, 0.3988, 0.02083, 0.1988, 0.0, 0.1988])
me_002.auto_texspace = False
me_002.update()
me_nurbs = bpy.data.meshes.new('NURBS路径')
me_nurbs.from_pydata([(-0.03949, -0.02223, -0.07101), (0.03988, -0.03372, 0.06762), (0.1934, -0.0652, -0.2512), (0.3347, -0.1081, -0.0836), (0.4024, -0.005418, -0.4482), (0.5827, -0.01515, -0.2898), (0.5086, 0.03073, -0.602), (0.7265, 0.04063, -0.5018), (0.545, 0.04798, -0.741), (0.7838, 0.06898, -0.7291), (0.5182, 0.07011, -0.8831), (0.7455, 0.1034, -0.9525), (0.4264, 0.1018, -1.07), (0.6559, 0.134, -1.132), (0.4021, 0.1254, -1.305), (0.6391, 0.1486, -1.275), (0.4872, 0.131, -1.545), (0.6959, 0.1517, -1.428), (0.6684, 0.1197, -1.773), (0.8396, 0.1425, -1.606), (0.9371, 0.09331, -1.995), (1.079, 0.119, -1.803), (1.32, 0.05248, -2.23), (1.385, 0.08071, -2.001), (-0.03037, -0.02437, -0.05512), (-0.01897, -0.02683, -0.03529), (-0.007593, -0.029, -0.01547), (0.003754, -0.03081, 0.004323), (0.01507, -0.03222, 0.0241), (0.02635, -0.03318, 0.04385), (0.2093, -0.07286, -0.2324), (0.2288, -0.08709, -0.2095), (0.2418, -0.189, -0.1916), (0.2712, -0.09305, -0.1593), (0.2919, -0.01428, -0.1425), (0.3106, -0.06785, -0.1106), (0.4231, -0.00858, -0.4301), (0.449, -0.01207, -0.4074), (0.4828, -0.08188, -0.4006), (0.5006, -0.01667, -0.3622), (0.5304, -0.05107, -0.3474), (0.5571, -0.04114, -0.3198), (0.5335, 0.03186, -0.5906), (0.5646, 0.03328, -0.5763), (0.5958, 0.03469, -0.5619), (0.6269, 0.0361, -0.5476), (0.658, 0.03752, -0.5333), (0.6891, 0.03893, -0.519), (0.5723, 0.05038, -0.7397), (0.6064, 0.05338, -0.738), (0.6406, 0.05638, -0.7363), (0.6747, 0.05938, -0.7346), (0.7088, 0.06238, -0.7329), (0.7429, 0.06538, -0.7312), (0.5442, 0.07391, -0.891), (0.5766, 0.07866, -0.9009), (0.6091, 0.08341, -0.9109), (0.6416, 0.08816, -0.9208), (0.6741, 0.09291, -0.9307), (0.7065, 0.09766, -0.9406), (0.4527, 0.1055, -1.077), (0.4854, 0.1101, -1.086), (0.5182, 0.1147, -1.095), (0.551, 0.1193, -1.104), (0.5838, 0.1239, -1.113), (0.6166, 0.1285, -1.122), (0.4292, 0.128, -1.302), (0.463, 0.1313, -1.298), (0.4969, 0.1346, -1.293), (0.5308, 0.138, -1.289), (0.5646, 0.1413, -1.285), (0.5985, 0.1446, -1.28), (0.511, 0.1333, -1.531), (0.5409, 0.1363, -1.515), (0.5707, 0.1393, -1.498), (0.6005, 0.1423, -1.481), (0.6303, 0.1452, -1.465), (0.6601, 0.1482, -1.448), (0.6879, 0.1223, -1.754), (0.7124, 0.1255, -1.73), (0.7368, 0.1288, -1.706), (0.7613, 0.1321, -1.682), (0.7858, 0.1353, -1.658), (0.8102, 0.1386, -1.635), (0.9533, 0.09625, -1.973), (0.9735, 0.09993, -1.946), (0.9937, 0.1036, -1.918), (1.014, 0.1073, -1.891), (1.034, 0.1109, -1.863), (1.054, 0.1146, -1.836), (1.327, 0.05571, -2.204), (1.336, 0.05974, -2.171), (1.346, 0.06377, -2.138), (1.355, 0.0678, -2.106), (1.364, 0.07184, -2.073), (1.373, 0.07587, -2.04)], [], [(24, 0, 2, 30), (30, 2, 4, 36), (36, 4, 6, 42), (42, 6, 8, 48), (48, 8, 10, 54), (54, 10, 12, 60), (60, 12, 14, 66), (66, 14, 16, 72), (72, 16, 18, 78), (78, 18, 20, 84), (84, 20, 22, 90), (21, 89, 95, 23), (89, 88, 94, 95), (88, 87, 93, 94), (87, 86, 92, 93), (86, 85, 91, 92), (85, 84, 90, 91), (19, 83, 89, 21), (83, 82, 88, 89), (82, 81, 87, 88), (81, 80, 86, 87), (80, 79, 85, 86), (79, 78, 84, 85), (17, 77, 83, 19), (77, 76, 82, 83), (76, 75, 81, 82), (75, 74, 80, 81), (74, 73, 79, 80), (73, 72, 78, 79), (15, 71, 77, 17), (71, 70, 76, 77), (70, 69, 75, 76), (69, 68, 74, 75), (68, 67, 73, 74), (67, 66, 72, 73), (13, 65, 71, 15), (65, 64, 70, 71), (64, 63, 69, 70), (63, 62, 68, 69), (62, 61, 67, 68), (61, 60, 66, 67), (11, 59, 65, 13), (59, 58, 64, 65), (58, 57, 63, 64), (57, 56, 62, 63), (56, 55, 61, 62), (55, 54, 60, 61), (9, 53, 59, 11), (53, 52, 58, 59), (52, 51, 57, 58), (51, 50, 56, 57), (50, 49, 55, 56), (49, 48, 54, 55), (7, 47, 53, 9), (47, 46, 52, 53), (46, 45, 51, 52), (45, 44, 50, 51), (44, 43, 49, 50), (43, 42, 48, 49), (5, 41, 47, 7), (41, 40, 46, 47), (40, 39, 45, 46), (39, 38, 44, 45), (38, 37, 43, 44), (37, 36, 42, 43), (3, 35, 41, 5), (35, 34, 40, 41), (34, 33, 39, 40), (33, 32, 38, 39), (32, 31, 37, 38), (31, 30, 36, 37), (1, 29, 35, 3), (29, 28, 34, 35), (28, 27, 33, 34), (27, 26, 32, 33), (26, 25, 31, 32), (25, 24, 30, 31)])
me_nurbs.polygons.foreach_set('use_smooth', [True] * 77)
_uv = me_nurbs.uv_layers.new(name='UV 贴图')
_uv.uv.foreach_set('vector', [0.0, 0.1143, 0.0, 0.0, 0.09091, 0.0, 0.09091, 0.1143, 0.09091, 0.1143, 0.09091, 0.0, 0.1818, 0.0, 0.1818, 0.1143, 0.1818, 0.1143, 0.1818, 0.0, 0.2727, 0.0, 0.2727, 0.1143, 0.2727, 0.1143, 0.2727, 0.0, 0.3636, 0.0, 0.3636, 0.1143, 0.3636, 0.1143, 0.3636, 0.0, 0.4545, 0.0, 0.4545, 0.1143, 0.4545, 0.1143, 0.4545, 0.0, 0.5455, 0.0, 0.5455, 0.1143, 0.5455, 0.1143, 0.5455, 0.0, 0.6364, 0.0, 0.6364, 0.1143, 0.6364, 0.1143, 0.6364, 0.0, 0.7273, 0.0, 0.7273, 0.1143, 0.7273, 0.1143, 0.7273, 0.0, 0.8182, 0.0, 0.8182, 0.1143, 0.8182, 0.1143, 0.8182, 0.0, 0.9091, 0.0, 0.9091, 0.1143, 0.9091, 0.1143, 0.9091, 0.0, 1.0, 0.0, 1.0, 0.1143, 0.9091, 1.0, 0.9091, 0.8286, 1.0, 0.8286, 1.0, 1.0, 0.9091, 0.8286, 0.9091, 0.6857, 1.0, 0.6857, 1.0, 0.8286, 0.9091, 0.6857, 0.9091, 0.5429, 1.0, 0.5429, 1.0, 0.6857, 0.9091, 0.5429, 0.9091, 0.4, 1.0, 0.4, 1.0, 0.5429, 0.9091, 0.4, 0.9091, 0.2571, 1.0, 0.2571, 1.0, 0.4, 0.9091, 0.2571, 0.9091, 0.1143, 1.0, 0.1143, 1.0, 0.2571, 0.8182, 1.0, 0.8182, 0.8286, 0.9091, 0.8286, 0.9091, 1.0, 0.8182, 0.8286, 0.8182, 0.6857, 0.9091, 0.6857, 0.9091, 0.8286, 0.8182, 0.6857, 0.8182, 0.5429, 0.9091, 0.5429, 0.9091, 0.6857, 0.8182, 0.5429, 0.8182, 0.4, 0.9091, 0.4, 0.9091, 0.5429, 0.8182, 0.4, 0.8182, 0.2571, 0.9091, 0.2571, 0.9091, 0.4, 0.8182, 0.2571, 0.8182, 0.1143, 0.9091, 0.1143, 0.9091, 0.2571, 0.7273, 1.0, 0.7273, 0.8286, 0.8182, 0.8286, 0.8182, 1.0, 0.7273, 0.8286, 0.7273, 0.6857, 0.8182, 0.6857, 0.8182, 0.8286, 0.7273, 0.6857, 0.7273, 0.5429, 0.8182, 0.5429, 0.8182, 0.6857, 0.7273, 0.5429, 0.7273, 0.4, 0.8182, 0.4, 0.8182, 0.5429, 0.7273, 0.4, 0.7273, 0.2571, 0.8182, 0.2571, 0.8182, 0.4, 0.7273, 0.2571, 0.7273, 0.1143, 0.8182, 0.1143, 0.8182, 0.2571, 0.6364, 1.0, 0.6364, 0.8286, 0.7273, 0.8286, 0.7273, 1.0, 0.6364, 0.8286, 0.6364, 0.6857, 0.7273, 0.6857, 0.7273, 0.8286, 0.6364, 0.6857, 0.6364, 0.5429, 0.7273, 0.5429, 0.7273, 0.6857, 0.6364, 0.5429, 0.6364, 0.4, 0.7273, 0.4, 0.7273, 0.5429, 0.6364, 0.4, 0.6364, 0.2571, 0.7273, 0.2571, 0.7273, 0.4, 0.6364, 0.2571, 0.6364, 0.1143, 0.7273, 0.1143, 0.7273, 0.2571, 0.5455, 1.0, 0.5455, 0.8286, 0.6364, 0.8286, 0.6364, 1.0, 0.5455, 0.8286, 0.5455, 0.6857, 0.6364, 0.6857, 0.6364, 0.8286, 0.5455, 0.6857, 0.5455, 0.5429, 0.6364, 0.5429, 0.6364, 0.6857, 0.5455, 0.5429, 0.5455, 0.4, 0.6364, 0.4, 0.6364, 0.5429, 0.5455, 0.4, 0.5455, 0.2571, 0.6364, 0.2571, 0.6364, 0.4, 0.5455, 0.2571, 0.5455, 0.1143, 0.6364, 0.1143, 0.6364, 0.2571, 0.4545, 1.0, 0.4545, 0.8286, 0.5455, 0.8286, 0.5455, 1.0, 0.4545, 0.8286, 0.4545, 0.6857, 0.5455, 0.6857, 0.5455, 0.8286, 0.4545, 0.6857, 0.4545, 0.5429, 0.5455, 0.5429, 0.5455, 0.6857, 0.4545, 0.5429, 0.4545, 0.4, 0.5455, 0.4, 0.5455, 0.5429, 0.4545, 0.4, 0.4545, 0.2571, 0.5455, 0.2571, 0.5455, 0.4, 0.4545, 0.2571, 0.4545, 0.1143, 0.5455, 0.1143, 0.5455, 0.2571, 0.3636, 1.0, 0.3636, 0.8286, 0.4545, 0.8286, 0.4545, 1.0, 0.3636, 0.8286, 0.3636, 0.6857, 0.4545, 0.6857, 0.4545, 0.8286, 0.3636, 0.6857, 0.3636, 0.5429, 0.4545, 0.5429, 0.4545, 0.6857, 0.3636, 0.5429, 0.3636, 0.4, 0.4545, 0.4, 0.4545, 0.5429, 0.3636, 0.4, 0.3636, 0.2571, 0.4545, 0.2571, 0.4545, 0.4, 0.3636, 0.2571, 0.3636, 0.1143, 0.4545, 0.1143, 0.4545, 0.2571, 0.2727, 1.0, 0.2727, 0.8286, 0.3636, 0.8286, 0.3636, 1.0, 0.2727, 0.8286, 0.2727, 0.6857, 0.3636, 0.6857, 0.3636, 0.8286, 0.2727, 0.6857, 0.2727, 0.5429, 0.3636, 0.5429, 0.3636, 0.6857, 0.2727, 0.5429, 0.2727, 0.4, 0.3636, 0.4, 0.3636, 0.5429, 0.2727, 0.4, 0.2727, 0.2571, 0.3636, 0.2571, 0.3636, 0.4, 0.2727, 0.2571, 0.2727, 0.1143, 0.3636, 0.1143, 0.3636, 0.2571, 0.1818, 1.0, 0.1818, 0.8286, 0.2727, 0.8286, 0.2727, 1.0, 0.1818, 0.8286, 0.1818, 0.6857, 0.2727, 0.6857, 0.2727, 0.8286, 0.1818, 0.6857, 0.1818, 0.5429, 0.2727, 0.5429, 0.2727, 0.6857, 0.1818, 0.5429, 0.1818, 0.4, 0.2727, 0.4, 0.2727, 0.5429, 0.1818, 0.4, 0.1818, 0.2571, 0.2727, 0.2571, 0.2727, 0.4, 0.1818, 0.2571, 0.1818, 0.1143, 0.2727, 0.1143, 0.2727, 0.2571, 0.09091, 1.0, 0.09091, 0.8286, 0.1818, 0.8286, 0.1818, 1.0, 0.09091, 0.8286, 0.09091, 0.6857, 0.1818, 0.6857, 0.1818, 0.8286, 0.09091, 0.6857, 0.09091, 0.5429, 0.1818, 0.5429, 0.1818, 0.6857, 0.09091, 0.5429, 0.09091, 0.4, 0.1818, 0.4, 0.1818, 0.5429, 0.09091, 0.4, 0.09091, 0.2571, 0.1818, 0.2571, 0.1818, 0.4, 0.09091, 0.2571, 0.09091, 0.1143, 0.1818, 0.1143, 0.1818, 0.2571, 0.0, 1.0, 0.0, 0.8286, 0.09091, 0.8286, 0.09091, 1.0, 0.0, 0.8286, 0.0, 0.6857, 0.09091, 0.6857, 0.09091, 0.8286, 0.0, 0.6857, 0.0, 0.5429, 0.09091, 0.5429, 0.09091, 0.6857, 0.0, 0.5429, 0.0, 0.4, 0.09091, 0.4, 0.09091, 0.5429, 0.0, 0.4, 0.0, 0.2571, 0.09091, 0.2571, 0.09091, 0.4, 0.0, 0.2571, 0.0, 0.1143, 0.09091, 0.1143, 0.09091, 0.2571])
me_nurbs.auto_texspace = False
me_nurbs.update()
me_nurbs___001 = bpy.data.meshes.new('NURBS路径.001')
me_nurbs___001.from_pydata([(0.1141, -0.003729, 0.06268), (0.2652, -0.01522, 0.1145), (0.1934, -0.0652, -0.2512), (0.3347, -0.1081, -0.0836), (0.4024, -0.005418, -0.4482), (0.5827, -0.01515, -0.2898), (0.5086, 0.03073, -0.602), (0.7265, 0.04063, -0.5018), (0.545, 0.04798, -0.741), (0.7838, 0.06898, -0.7291), (0.5182, 0.07011, -0.8831), (0.7455, 0.1034, -0.9525), (0.4264, 0.1018, -1.07), (0.6559, 0.134, -1.132), (0.4021, 0.1254, -1.305), (0.6391, 0.1486, -1.275), (0.4872, 0.131, -1.545), (0.6959, 0.1517, -1.428), (0.6684, 0.1197, -1.773), (0.8396, 0.1425, -1.606), (0.9371, 0.09331, -1.995), (1.079, 0.119, -1.803), (1.243, 0.05248, -2.159), (1.468, 0.08071, -2.078), (0.1314, -0.005868, 0.06859), (0.1531, -0.008333, 0.07597), (0.1747, -0.0105, 0.08336), (0.1963, -0.01231, 0.09074), (0.2178, -0.01372, 0.09813), (0.2393, -0.01468, 0.1055), (0.2093, -0.07286, -0.2324), (0.2288, -0.08709, -0.2095), (0.2418, -0.189, -0.1916), (0.2712, -0.09305, -0.1593), (0.2919, -0.01428, -0.1425), (0.3106, -0.06785, -0.1106), (0.4231, -0.00858, -0.4301), (0.449, -0.01207, -0.4074), (0.4828, -0.08188, -0.4006), (0.5006, -0.01667, -0.3622), (0.5304, -0.05107, -0.3474), (0.5571, -0.04114, -0.3198), (0.5335, 0.03186, -0.5906), (0.5646, 0.03328, -0.5763), (0.5958, 0.03469, -0.5619), (0.6269, 0.0361, -0.5476), (0.658, 0.03752, -0.5333), (0.6891, 0.03893, -0.519), (0.5723, 0.05038, -0.7397), (0.6064, 0.05338, -0.738), (0.6406, 0.05638, -0.7363), (0.6747, 0.05938, -0.7346), (0.7088, 0.06238, -0.7329), (0.7429, 0.06538, -0.7312), (0.5442, 0.07391, -0.891), (0.5766, 0.07866, -0.9009), (0.6091, 0.08341, -0.9109), (0.6416, 0.08816, -0.9208), (0.6741, 0.09291, -0.9307), (0.7065, 0.09766, -0.9406), (0.4527, 0.1055, -1.077), (0.4854, 0.1101, -1.086), (0.5182, 0.1147, -1.095), (0.551, 0.1193, -1.104), (0.5838, 0.1239, -1.113), (0.6166, 0.1285, -1.122), (0.4292, 0.128, -1.302), (0.463, 0.1313, -1.298), (0.4969, 0.1346, -1.293), (0.5308, 0.138, -1.289), (0.5646, 0.1413, -1.285), (0.5985, 0.1446, -1.28), (0.511, 0.1333, -1.531), (0.5409, 0.1363, -1.515), (0.5707, 0.1393, -1.498), (0.6005, 0.1423, -1.481), (0.6303, 0.1452, -1.465), (0.6601, 0.1482, -1.448), (0.6879, 0.1223, -1.754), (0.7124, 0.1255, -1.73), (0.7368, 0.1288, -1.706), (0.7613, 0.1321, -1.682), (0.7858, 0.1353, -1.658), (0.8102, 0.1386, -1.635), (0.9533, 0.09625, -1.973), (0.9735, 0.09993, -1.946), (0.9937, 0.1036, -1.918), (1.014, 0.1073, -1.891), (1.034, 0.1109, -1.863), (1.054, 0.1146, -1.836), (1.269, 0.05571, -2.15), (1.301, 0.05974, -2.138), (1.333, 0.06377, -2.127), (1.365, 0.0678, -2.115), (1.397, 0.07184, -2.103), (1.429, 0.07587, -2.092)], [], [(24, 0, 2, 30), (30, 2, 4, 36), (36, 4, 6, 42), (42, 6, 8, 48), (48, 8, 10, 54), (54, 10, 12, 60), (60, 12, 14, 66), (66, 14, 16, 72), (72, 16, 18, 78), (78, 18, 20, 84), (84, 20, 22, 90), (21, 89, 95, 23), (89, 88, 94, 95), (88, 87, 93, 94), (87, 86, 92, 93), (86, 85, 91, 92), (85, 84, 90, 91), (19, 83, 89, 21), (83, 82, 88, 89), (82, 81, 87, 88), (81, 80, 86, 87), (80, 79, 85, 86), (79, 78, 84, 85), (17, 77, 83, 19), (77, 76, 82, 83), (76, 75, 81, 82), (75, 74, 80, 81), (74, 73, 79, 80), (73, 72, 78, 79), (15, 71, 77, 17), (71, 70, 76, 77), (70, 69, 75, 76), (69, 68, 74, 75), (68, 67, 73, 74), (67, 66, 72, 73), (13, 65, 71, 15), (65, 64, 70, 71), (64, 63, 69, 70), (63, 62, 68, 69), (62, 61, 67, 68), (61, 60, 66, 67), (11, 59, 65, 13), (59, 58, 64, 65), (58, 57, 63, 64), (57, 56, 62, 63), (56, 55, 61, 62), (55, 54, 60, 61), (9, 53, 59, 11), (53, 52, 58, 59), (52, 51, 57, 58), (51, 50, 56, 57), (50, 49, 55, 56), (49, 48, 54, 55), (7, 47, 53, 9), (47, 46, 52, 53), (46, 45, 51, 52), (45, 44, 50, 51), (44, 43, 49, 50), (43, 42, 48, 49), (5, 41, 47, 7), (41, 40, 46, 47), (40, 39, 45, 46), (39, 38, 44, 45), (38, 37, 43, 44), (37, 36, 42, 43), (3, 35, 41, 5), (35, 34, 40, 41), (34, 33, 39, 40), (33, 32, 38, 39), (32, 31, 37, 38), (31, 30, 36, 37), (1, 29, 35, 3), (29, 28, 34, 35), (28, 27, 33, 34), (27, 26, 32, 33), (26, 25, 31, 32), (25, 24, 30, 31)])
me_nurbs___001.polygons.foreach_set('use_smooth', [True] * 77)
_uv = me_nurbs___001.uv_layers.new(name='UV 贴图')
_uv.uv.foreach_set('vector', [0.0, 0.1143, 0.0, 0.0, 0.09091, 0.0, 0.09091, 0.1143, 0.09091, 0.1143, 0.09091, 0.0, 0.1818, 0.0, 0.1818, 0.1143, 0.1818, 0.1143, 0.1818, 0.0, 0.2727, 0.0, 0.2727, 0.1143, 0.2727, 0.1143, 0.2727, 0.0, 0.3636, 0.0, 0.3636, 0.1143, 0.3636, 0.1143, 0.3636, 0.0, 0.4545, 0.0, 0.4545, 0.1143, 0.4545, 0.1143, 0.4545, 0.0, 0.5455, 0.0, 0.5455, 0.1143, 0.5455, 0.1143, 0.5455, 0.0, 0.6364, 0.0, 0.6364, 0.1143, 0.6364, 0.1143, 0.6364, 0.0, 0.7273, 0.0, 0.7273, 0.1143, 0.7273, 0.1143, 0.7273, 0.0, 0.8182, 0.0, 0.8182, 0.1143, 0.8182, 0.1143, 0.8182, 0.0, 0.9091, 0.0, 0.9091, 0.1143, 0.9091, 0.1143, 0.9091, 0.0, 1.0, 0.0, 1.0, 0.1143, 0.9091, 1.0, 0.9091, 0.8286, 1.0, 0.8286, 1.0, 1.0, 0.9091, 0.8286, 0.9091, 0.6857, 1.0, 0.6857, 1.0, 0.8286, 0.9091, 0.6857, 0.9091, 0.5429, 1.0, 0.5429, 1.0, 0.6857, 0.9091, 0.5429, 0.9091, 0.4, 1.0, 0.4, 1.0, 0.5429, 0.9091, 0.4, 0.9091, 0.2571, 1.0, 0.2571, 1.0, 0.4, 0.9091, 0.2571, 0.9091, 0.1143, 1.0, 0.1143, 1.0, 0.2571, 0.8182, 1.0, 0.8182, 0.8286, 0.9091, 0.8286, 0.9091, 1.0, 0.8182, 0.8286, 0.8182, 0.6857, 0.9091, 0.6857, 0.9091, 0.8286, 0.8182, 0.6857, 0.8182, 0.5429, 0.9091, 0.5429, 0.9091, 0.6857, 0.8182, 0.5429, 0.8182, 0.4, 0.9091, 0.4, 0.9091, 0.5429, 0.8182, 0.4, 0.8182, 0.2571, 0.9091, 0.2571, 0.9091, 0.4, 0.8182, 0.2571, 0.8182, 0.1143, 0.9091, 0.1143, 0.9091, 0.2571, 0.7273, 1.0, 0.7273, 0.8286, 0.8182, 0.8286, 0.8182, 1.0, 0.7273, 0.8286, 0.7273, 0.6857, 0.8182, 0.6857, 0.8182, 0.8286, 0.7273, 0.6857, 0.7273, 0.5429, 0.8182, 0.5429, 0.8182, 0.6857, 0.7273, 0.5429, 0.7273, 0.4, 0.8182, 0.4, 0.8182, 0.5429, 0.7273, 0.4, 0.7273, 0.2571, 0.8182, 0.2571, 0.8182, 0.4, 0.7273, 0.2571, 0.7273, 0.1143, 0.8182, 0.1143, 0.8182, 0.2571, 0.6364, 1.0, 0.6364, 0.8286, 0.7273, 0.8286, 0.7273, 1.0, 0.6364, 0.8286, 0.6364, 0.6857, 0.7273, 0.6857, 0.7273, 0.8286, 0.6364, 0.6857, 0.6364, 0.5429, 0.7273, 0.5429, 0.7273, 0.6857, 0.6364, 0.5429, 0.6364, 0.4, 0.7273, 0.4, 0.7273, 0.5429, 0.6364, 0.4, 0.6364, 0.2571, 0.7273, 0.2571, 0.7273, 0.4, 0.6364, 0.2571, 0.6364, 0.1143, 0.7273, 0.1143, 0.7273, 0.2571, 0.5455, 1.0, 0.5455, 0.8286, 0.6364, 0.8286, 0.6364, 1.0, 0.5455, 0.8286, 0.5455, 0.6857, 0.6364, 0.6857, 0.6364, 0.8286, 0.5455, 0.6857, 0.5455, 0.5429, 0.6364, 0.5429, 0.6364, 0.6857, 0.5455, 0.5429, 0.5455, 0.4, 0.6364, 0.4, 0.6364, 0.5429, 0.5455, 0.4, 0.5455, 0.2571, 0.6364, 0.2571, 0.6364, 0.4, 0.5455, 0.2571, 0.5455, 0.1143, 0.6364, 0.1143, 0.6364, 0.2571, 0.4545, 1.0, 0.4545, 0.8286, 0.5455, 0.8286, 0.5455, 1.0, 0.4545, 0.8286, 0.4545, 0.6857, 0.5455, 0.6857, 0.5455, 0.8286, 0.4545, 0.6857, 0.4545, 0.5429, 0.5455, 0.5429, 0.5455, 0.6857, 0.4545, 0.5429, 0.4545, 0.4, 0.5455, 0.4, 0.5455, 0.5429, 0.4545, 0.4, 0.4545, 0.2571, 0.5455, 0.2571, 0.5455, 0.4, 0.4545, 0.2571, 0.4545, 0.1143, 0.5455, 0.1143, 0.5455, 0.2571, 0.3636, 1.0, 0.3636, 0.8286, 0.4545, 0.8286, 0.4545, 1.0, 0.3636, 0.8286, 0.3636, 0.6857, 0.4545, 0.6857, 0.4545, 0.8286, 0.3636, 0.6857, 0.3636, 0.5429, 0.4545, 0.5429, 0.4545, 0.6857, 0.3636, 0.5429, 0.3636, 0.4, 0.4545, 0.4, 0.4545, 0.5429, 0.3636, 0.4, 0.3636, 0.2571, 0.4545, 0.2571, 0.4545, 0.4, 0.3636, 0.2571, 0.3636, 0.1143, 0.4545, 0.1143, 0.4545, 0.2571, 0.2727, 1.0, 0.2727, 0.8286, 0.3636, 0.8286, 0.3636, 1.0, 0.2727, 0.8286, 0.2727, 0.6857, 0.3636, 0.6857, 0.3636, 0.8286, 0.2727, 0.6857, 0.2727, 0.5429, 0.3636, 0.5429, 0.3636, 0.6857, 0.2727, 0.5429, 0.2727, 0.4, 0.3636, 0.4, 0.3636, 0.5429, 0.2727, 0.4, 0.2727, 0.2571, 0.3636, 0.2571, 0.3636, 0.4, 0.2727, 0.2571, 0.2727, 0.1143, 0.3636, 0.1143, 0.3636, 0.2571, 0.1818, 1.0, 0.1818, 0.8286, 0.2727, 0.8286, 0.2727, 1.0, 0.1818, 0.8286, 0.1818, 0.6857, 0.2727, 0.6857, 0.2727, 0.8286, 0.1818, 0.6857, 0.1818, 0.5429, 0.2727, 0.5429, 0.2727, 0.6857, 0.1818, 0.5429, 0.1818, 0.4, 0.2727, 0.4, 0.2727, 0.5429, 0.1818, 0.4, 0.1818, 0.2571, 0.2727, 0.2571, 0.2727, 0.4, 0.1818, 0.2571, 0.1818, 0.1143, 0.2727, 0.1143, 0.2727, 0.2571, 0.09091, 1.0, 0.09091, 0.8286, 0.1818, 0.8286, 0.1818, 1.0, 0.09091, 0.8286, 0.09091, 0.6857, 0.1818, 0.6857, 0.1818, 0.8286, 0.09091, 0.6857, 0.09091, 0.5429, 0.1818, 0.5429, 0.1818, 0.6857, 0.09091, 0.5429, 0.09091, 0.4, 0.1818, 0.4, 0.1818, 0.5429, 0.09091, 0.4, 0.09091, 0.2571, 0.1818, 0.2571, 0.1818, 0.4, 0.09091, 0.2571, 0.09091, 0.1143, 0.1818, 0.1143, 0.1818, 0.2571, 0.0, 1.0, 0.0, 0.8286, 0.09091, 0.8286, 0.09091, 1.0, 0.0, 0.8286, 0.0, 0.6857, 0.09091, 0.6857, 0.09091, 0.8286, 0.0, 0.6857, 0.0, 0.5429, 0.09091, 0.5429, 0.09091, 0.6857, 0.0, 0.5429, 0.0, 0.4, 0.09091, 0.4, 0.09091, 0.5429, 0.0, 0.4, 0.0, 0.2571, 0.09091, 0.2571, 0.09091, 0.4, 0.0, 0.2571, 0.0, 0.1143, 0.09091, 0.1143, 0.09091, 0.2571])
me_nurbs___001.auto_texspace = False
me_nurbs___001.update()

# ---- objects
ob_light = bpy.data.objects.new('Light', light_light)
ob_camera = bpy.data.objects.new('Camera', cam_camera)
ob_x = bpy.data.objects.new('贝塞尔圆环', me_001)
ob_001 = bpy.data.objects.new('贝塞尔圆环.001', me_002)
ob_nurbs = bpy.data.objects.new('NURBS路径', me_nurbs)
ob_nurbs___001 = bpy.data.objects.new('NURBS路径.001', me_nurbs___001)

# ---- transforms, parenting, visibility, modifiers, constraints
ob_light.location = (4.076, 1.005, 5.904)
ob_light.rotation_euler = (0.6503, 0.05522, 1.866)
ob_light.lock_rotations_4d = False
ob_light.empty_display_type = 'ARROWS'
ob_light.color = (0.0, 0.0, 0.0, 0.0)
ob_light.lineart.crease_threshold = 0.0
ob_camera.location = (7.359, -6.926, 4.958)
ob_camera.rotation_euler = (1.109, 0.0, 0.8149)
ob_camera.lock_rotations_4d = False
ob_camera.empty_display_type = 'ARROWS'
ob_camera.color = (0.0, 0.0, 0.0, 0.0)
ob_camera.display_type = 'WIRE'
ob_camera.lineart.crease_threshold = 0.0
ob_x.location = (0.0, 0.0, 0.0)
ob_001.location = (0.0, 0.0, 0.0)
ob_001.rotation_euler = (-0.0, -1.571, 0.0)
ob_001.scale = (0.1367, 0.1367, 0.8041)
ob_nurbs.location = (0.02713, -0.05411, 0.009304)
ob_nurbs.scale = (1.0, 1.12, 1.0)
_m = ob_nurbs.modifiers.new('细分', 'SUBSURF')
ob_nurbs___001.location = (-0.3461, 0.04406, 0.122)
ob_nurbs___001.rotation_euler = (0.0, 0.9998, 0.0)
ob_nurbs___001.scale = (1.0, 1.12, 1.0)

# ---- collection membership
col_collection.objects.link(ob_light)
col_collection.objects.link(ob_camera)
col_collection.objects.link(ob_x)
col_collection.objects.link(ob_001)
col_collection.objects.link(ob_nurbs)
col_collection.objects.link(ob_nurbs___001)

# ---- scene / render settings (as saved in the file)
scene.camera = ob_camera
scene.frame_start = 1; scene.frame_end = 250; scene.frame_set(1)
scene.render.engine = 'BLENDER_EEVEE_NEXT'
bpy.context.view_layer.update()
